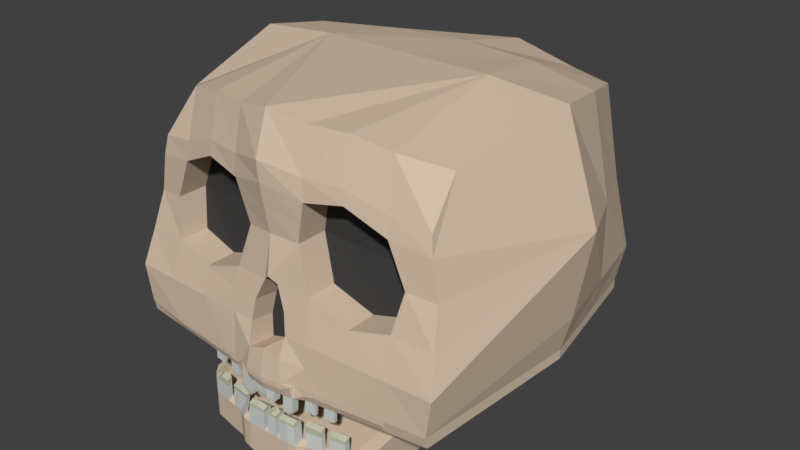 # Source: Skull.blend  (saved by Blender 2.78.0; exported with 4.5.12 LTS)
import bpy
from mathutils import Matrix  # noqa: F401  (used for matrix-valued properties, if any)

bpy.ops.wm.read_factory_settings(use_empty=True)
scene = bpy.context.scene
scene.name = 'Scene'

# ---- collections
col_collection_1 = bpy.data.collections.new('Collection 1'); scene.collection.children.link(col_collection_1)

# ---- materials (node trees are filled in below, after node groups)
mat_bone = bpy.data.materials.new('Bone')
mat_bone.alpha_threshold = 0.0
mat_bone.use_transparent_shadow = False
mat_bone.diffuse_color = (0.6619, 0.5273, 0.3981, 1.0)
mat_bone.roughness = 0.5
mat_bone.line_color = (0.0, 0.0, 0.0, 1.0)
mat_sockets = bpy.data.materials.new('Sockets')
mat_sockets.alpha_threshold = 0.0
mat_sockets.use_transparent_shadow = False
mat_sockets.diffuse_color = (0.04955, 0.04955, 0.04955, 1.0)
mat_sockets.roughness = 0.5
mat_teeth = bpy.data.materials.new('Teeth')
mat_teeth.alpha_threshold = 0.0
mat_teeth.use_transparent_shadow = False
mat_teeth.diffuse_color = (0.6228, 0.65, 0.6295, 1.0)
mat_teeth.roughness = 0.5
mat_teeth02 = bpy.data.materials.new('Teeth02')
mat_teeth02.alpha_threshold = 0.0
mat_teeth02.use_transparent_shadow = False
mat_teeth02.diffuse_color = (0.5511, 0.5596, 0.4215, 1.0)
mat_teeth02.roughness = 0.5

# ---- material node trees

# ---- world
world_world = bpy.data.worlds.new('World'); scene.world = world_world
world_world.color = (0.05088, 0.05088, 0.05088)
world_world.use_sun_shadow = False
world_world.sun_shadow_jitter_overblur = 0.0
world_world.cycles.sampling_method = 'MANUAL'

# ---- meshes
me_cube = bpy.data.meshes.new('Cube')
me_cube.from_pydata([(0.7579, 0.6861, 0.9373), (0.8173, -0.6523, 0.9373), (-0.8173, -0.6523, 0.9373), (-0.7579, 0.6861, 0.9373), (2.384e-07, 1.0, 0.9447), (-5.364e-07, -0.9512, 1.113), (0.9496, -5.364e-07, 1.075), (-0.9496, 1.788e-07, 1.075), (-1.49e-07, -1.788e-07, 1.113), (0.8828, 0.822, 0.0), (0.9603, -0.9833, 0.001964), (-0.9603, -0.9833, 0.001964), (-0.8828, 0.822, 0.0), (2.086e-07, 1.0, 0.0), (-1.055, 2.384e-07, 0.0), (1.055, -2.98e-07, 0.0), (0.8923, -0.8628, 0.4122), (-0.8923, -0.8628, 0.4122), (-0.4122, -0.8634, 1.065), (0.4122, -0.8634, 1.065), (-4.023e-07, -0.9705, 0.5), (0.4801, -1.003, 0.004682), (-0.4801, -1.003, 0.004682), (0.8583, -0.8583, 0.6183), (-0.8583, -0.8583, 0.6183), (-0.6183, -0.8195, 1.021), (0.0996, -1.056, -0.1147), (0.2061, -0.9073, 1.069), (-0.09417, -0.9989, 0.1275), (0.9263, -0.9779, -0.2068), (-0.9263, -0.9779, -0.2068), (-3.287e-07, -1.0, 0.2846), (0.2401, -1.013, 0.00604), (-0.7202, -0.9932, 0.003323), (0.09417, -0.9989, 0.1275), (0.9263, -0.9215, 0.2015), (-0.9263, -0.9215, 0.2015), (-0.2061, -0.9073, 1.069), (-0.0996, -1.056, -0.1147), (0.6183, -0.8195, 1.021), (-2.012e-07, -1.08, -0.2403), (0.2358, -1.025, -0.1129), (0.1158, -1.07, -0.2361), (-4.694e-07, -1.019, 0.773), (0.7202, -0.9932, 0.003323), (-0.2401, -1.013, 0.00604), (-0.2358, -1.025, -0.1129), (-0.1158, -1.07, -0.2361), (0.2358, -0.9923, 0.1238), (-0.4631, -1.017, -0.2235), (0.04092, -0.9801, 0.2484), (-0.2358, -0.9923, 0.1238), (-0.04092, -0.9801, 0.2484), (0.4631, -1.017, -0.2235), (0.1562, -0.9435, 0.4846), (0.7362, -0.8897, 0.4276), (0.4682, -0.9644, 0.1605), (0.4241, -0.9292, 0.7526), (-0.7362, -0.8897, 0.4276), (-0.1562, -0.9435, 0.4846), (-0.4682, -0.9643, 0.1605), (-0.4241, -0.9292, 0.7526), (-0.2146, -0.9646, 0.7171), (-0.2316, -0.9717, 0.2417), (-0.6947, -0.9382, 0.2149), (0.6438, -0.8938, 0.6512), (0.6947, -0.9382, 0.2149), (0.2316, -0.9717, 0.2417), (0.6947, -0.9976, -0.2152), (-0.112, -1.018, 0.00672), (-2.437e-07, -1.058, -0.08212), (-0.2316, -1.037, -0.2319), (0.112, -1.018, 0.00672), (-0.6947, -0.9976, -0.2152), (0.2316, -1.037, -0.2319), (0.2146, -0.9646, 0.7171), (-0.6438, -0.8938, 0.6512), (1.0, -2.487e-07, -0.2067), (0.8516, 0.788, -0.2061), (2.024e-07, 1.0, -0.2069), (-0.8516, 0.788, -0.2061), (-1.0, 2.508e-07, -0.2069), (-3.004e-07, -0.868, 0.1122), (-2.721e-07, -0.8851, -0.01159), (0.112, -0.8802, -0.01227), (0.0996, -0.8948, -0.1337), (-0.04092, -0.8426, 0.2294), (-0.09417, -0.8614, 0.1085), (-0.112, -0.8802, -0.01227), (-2.437e-07, -0.8975, -0.1011), (0.04092, -0.8426, 0.2294), (-3.287e-07, -0.8462, 0.2704), (-0.0996, -0.8948, -0.1337), (0.09417, -0.8614, 0.1085), (0.7362, -0.7162, 0.4276), (0.4462, -0.7431, 0.4561), (0.4241, -0.7556, 0.7526), (-0.1562, -0.77, 0.4846), (-0.4462, -0.7431, 0.4561), (-0.4241, -0.7556, 0.7526), (0.1562, -0.77, 0.4846), (0.4682, -0.7908, 0.1605), (-0.7362, -0.7162, 0.4276), (-0.4682, -0.7908, 0.1605), (-0.2146, -0.7911, 0.7171), (-0.2316, -0.7982, 0.2417), (-0.6947, -0.7647, 0.2149), (0.6438, -0.7202, 0.6512), (0.6947, -0.7647, 0.2149), (0.2316, -0.7982, 0.2417), (0.2146, -0.7911, 0.7171), (-0.6438, -0.7202, 0.6512), (0.6947, -0.9835, -0.2783), (0.4631, -1.003, -0.2866), (0.9263, -0.9638, -0.2699), (-0.2316, -1.023, -0.2997), (-0.4631, -1.003, -0.2866), (-0.1153, -1.056, -0.3051), (5.052e-05, -1.066, -0.3033), (-0.6947, -0.9835, -0.2783), (-0.9263, -0.9638, -0.2699), (0.2314, -1.023, -0.2997), (0.1155, -1.056, -0.3051), (1.0, -2.487e-07, -0.2596), (0.8516, 0.788, -0.2589), (2.024e-07, 1.0, -0.2598), (-0.8516, 0.788, -0.2589), (-1.0, 2.508e-07, -0.2597), (0.5789, -1.007, -0.2194), (-0.3474, -1.027, -0.2277), (-0.5789, -1.007, -0.2194), (0.3474, -1.027, -0.2277), (0.5789, -0.9934, -0.2824), (-0.3474, -1.013, -0.2942), (-0.5789, -0.9934, -0.2824), (0.3474, -1.013, -0.2942), (-0.6947, -0.9976, -0.2416), (-0.4631, -1.017, -0.25), (0.2316, -1.037, -0.2583), (-0.2316, -1.037, -0.2583), (0.4631, -1.017, -0.25), (0.6947, -0.9976, -0.2416), (0.5789, -1.007, -0.2458), (0.3474, -1.027, -0.2541), (-0.3474, -1.027, -0.2541), (-0.5789, -1.007, -0.2458), (-0.1737, -1.042, -0.234), (-0.05789, -1.075, -0.2382), (0.1737, -1.042, -0.234), (0.05789, -1.075, -0.2382), (-0.1733, -1.051, -0.3024), (-0.05761, -1.061, -0.3079), (0.1733, -1.051, -0.3024), (0.05779, -1.061, -0.3079), (0.1158, -1.07, -0.2625), (0.2316, -1.037, -0.2451), (-0.1158, -1.07, -0.2625), (-2.012e-07, -1.08, -0.2667), (-0.2316, -1.037, -0.2451), (0.2316, -1.037, -0.2715), (-0.2316, -1.037, -0.2715), (0.05789, -1.075, -0.2646), (-0.05789, -1.075, -0.2646), (-0.4053, -1.022, -0.2256), (-0.4053, -1.008, -0.2915), (-0.4053, -1.022, -0.252), (0.4052, -1.022, -0.2256), (0.4052, -1.008, -0.2915), (0.4052, -1.022, -0.252), (0.1696, -1.066, -0.2341), (-0.287, -1.032, -0.2563), (-0.2875, -1.018, -0.297), (-0.2893, -1.032, -0.2298), (0.2926, -1.018, -0.2968), (0.2891, -1.032, -0.2562), (0.2898, -1.032, -0.2298), (0.00966, -1.079, -0.2399), (0.009707, -1.065, -0.3101), (0.00966, -1.079, -0.2663), (-0.007056, -1.08, -0.24), (-0.00693, -1.066, -0.3103), (-0.007056, -1.08, -0.2664), (-0.0556, -1.061, -0.3696), (0.05701, -1.061, -0.3696), (0.01007, -1.065, -0.3719), (-0.006135, -1.066, -0.372), (-0.1096, -1.056, -0.4066), (0.1119, -1.056, -0.4066), (-0.1666, -1.051, -0.393), (0.1677, -1.051, -0.3948), (-0.2287, -1.023, -0.3762), (0.2263, -1.023, -0.3762), (-0.2875, -1.018, -0.3626), (0.2915, -1.018, -0.3642), (0.3474, -1.013, -0.3707), (0.4052, -1.008, -0.3589), (-0.05539, -1.019, -0.3696), (0.05693, -1.019, -0.3696), (0.01011, -1.023, -0.3719), (-0.006035, -1.023, -0.372), (-0.1092, -1.014, -0.4066), (0.1116, -1.014, -0.4066), (-0.1663, -1.009, -0.393), (0.1673, -1.009, -0.3948), (-0.2286, -1.004, -0.3762), (0.226, -1.004, -0.3762), (-0.2875, -0.999, -0.3626), (0.2914, -0.9986, -0.3642), (0.3474, -0.9939, -0.3707), (0.4052, -0.989, -0.3589), (-0.05784, -1.019, -0.2902), (0.05787, -1.019, -0.2902), (0.009668, -1.023, -0.2924), (-0.007025, -1.023, -0.2926), (-0.1157, -1.014, -0.2906), (0.1157, -1.014, -0.2906), (-0.1736, -1.009, -0.2879), (0.1736, -1.009, -0.2879), (-0.2316, -1.004, -0.2864), (0.2316, -1.004, -0.2864), (-0.2875, -0.999, -0.2838), (0.2926, -0.9986, -0.2835), (-0.3474, -0.9939, -0.281), (0.3474, -0.9939, -0.281), (-0.4053, -0.989, -0.2782), (0.4052, -0.989, -0.2782), (0.03356, -1.063, -0.3811), (0.03354, -1.021, -0.3811), (0.03377, -1.021, -0.2913), (-0.03051, -1.063, -0.3811), (-0.03033, -1.021, -0.3811), (-0.03242, -1.021, -0.2914), (0.8414, -0.8414, 0.7213), (-0.8414, -0.8414, 0.7213), (-5.029e-07, -1.028, 0.8865), (0.4181, -0.9207, 0.8324), (-0.4181, -0.9207, 0.8324), (-0.2103, -0.9603, 0.8366), (0.631, -0.881, 0.7597), (0.2103, -0.9603, 0.8366), (-0.631, -0.881, 0.7597), (-0.001912, 1.485e-09, -0.2596), (0.8203, 0.754, 0.4122), (-0.8203, 0.754, 0.4122), (2.235e-07, 1.0, 0.5), (-1.142, 2.086e-07, 0.5), (1.142, -4.172e-07, 0.5), (-4.359e-07, -0.9949, 0.6365), (0.8753, -0.8606, 0.5152), (-0.8753, -0.8606, 0.5152), (-0.1854, -0.9541, 0.6009), (0.69, -0.8917, 0.5394), (0.1854, -0.9541, 0.6009), (-0.69, -0.8917, 0.5394), (0.4351, -0.7494, 0.6043), (-0.4351, -0.7494, 0.6043), (-0.1854, -0.7805, 0.6009), (0.69, -0.7182, 0.5394), (0.1854, -0.7805, 0.6009), (-0.69, -0.7182, 0.5394), (0.4122, 0.9122, 0.8898), (0.5, -3.576e-07, 1.113), (0.4801, 0.9801, 0.0), (0.4631, 0.9631, -0.2065), (0.4631, 0.9631, -0.2593), (0.499, -1.236e-07, -0.2596), (0.4462, 0.9462, 0.4561), (-0.4122, 0.9122, 0.8959), (-0.5, 0.0, 1.113), (-0.4801, 0.9801, 0.0), (-0.4631, 0.9631, -0.2065), (-0.4631, 0.9631, -0.2593), (-0.501, 1.261e-07, -0.2597), (-0.4462, 0.9462, 0.4561), (0.2692, -1.02, -0.3683), (0.2444, -1.022, -0.3728), (0.2692, -1.0, -0.3682), (0.2625, -1.001, -0.3695), (0.2586, -1.021, -0.3478), (0.2636, -1.02, -0.3558), (0.2685, -1.02, -0.3572), (0.2576, -1.014, -0.361), (0.2629, -1.013, -0.3657), (0.2678, -1.013, -0.366), (0.4052, -1.008, -0.3512), (0.3474, -1.013, -0.362), (0.4052, -0.989, -0.3497), (0.3474, -0.9939, -0.3605), (0.1684, -1.051, -0.3837), (0.1122, -1.056, -0.3944), (0.1681, -1.009, -0.3819), (0.1121, -1.014, -0.3926), (0.01001, -1.065, -0.3637), (0.05713, -1.061, -0.3615), (0.01004, -1.023, -0.3614), (0.05709, -1.019, -0.3591), (0.03358, -1.021, -0.3692), (-0.05649, -1.061, -0.3457), (-0.006481, -1.066, -0.3481), (-0.05659, -1.019, -0.3389), (-0.006509, -1.023, -0.3413), (-0.03131, -1.021, -0.3464), (-0.1106, -1.056, -0.3877), (-0.1679, -1.051, -0.3761), (-0.1104, -1.014, -0.385), (-0.1679, -1.009, -0.3734), (-0.2296, -1.023, -0.3608), (-0.2875, -1.018, -0.3494), (-0.2297, -1.004, -0.3581), (-0.2875, -0.999, -0.3468), (-0.3474, -1.013, -0.3444), (-0.4053, -0.989, -0.3319), (-0.4053, -1.008, -0.3366), (-0.3474, -0.9939, -0.3372), (-0.3763, -0.9915, -0.2796), (-0.3763, -1.011, -0.3357), (-0.3763, -0.9915, -0.3286), (-0.3618, -1.012, -0.3401), (-0.3618, -0.9927, -0.3329), (-0.3618, -0.9927, -0.2803), (-0.3908, -0.9902, -0.2789), (-0.3908, -1.009, -0.3362), (-0.3908, -0.9902, -0.3302), (-0.3474, -1.004, -0.2876), (-0.4053, -0.9986, -0.2848), (-0.4053, -0.9986, -0.3343), (-0.3474, -1.004, -0.3408), (-0.3618, -1.002, -0.3374), (-0.3763, -1.001, -0.336), (-0.3908, -0.9999, -0.3342), (-0.8789, 0.343, 1.025), (0.8789, 0.343, 1.025), (4.47e-08, 0.5, 1.054), (0.9687, 0.411, 0.0), (-0.9687, 0.411, 0.0), (0.9258, 0.394, -0.2064), (-0.9258, 0.394, -0.2065), (0.9258, 0.394, -0.2592), (-0.9258, 0.394, -0.2593), (-0.0009558, 0.5, -0.2597), (0.9814, 0.377, 0.4561), (-0.9814, 0.377, 0.4561), (0.4811, 0.4816, -0.2595), (0.4561, 0.4561, 1.048), (-0.482, 0.4816, -0.2595), (-0.4561, 0.4561, 1.043), (-0.1367, -1.06, -0.7457), (-0.1341, -1.059, -0.5823), (-0.1355, -0.7644, -0.6969), (-0.1355, -0.7644, -0.5406), (0.1346, -1.06, -0.7457), (0.1348, -1.059, -0.5823), (0.1358, -0.7644, -0.6969), (0.1358, -0.7644, -0.5406), (-0.4531, -0.7163, -0.6969), (-0.4512, -0.9885, -0.7242), (-0.4531, -0.9876, -0.5822), (-0.4531, -0.7163, -0.5406), (0.4533, -0.7163, -0.5406), (0.4533, -0.7163, -0.6969), (0.4515, -0.9881, -0.7195), (0.4533, -0.9876, -0.5821), (-0.5623, -0.607, -0.6969), (-0.5612, -0.8788, -0.7297), (-0.5623, -0.8782, -0.5823), (-0.5623, -0.607, -0.5406), (0.5626, -0.607, -0.5406), (0.5626, -0.607, -0.6969), (0.5614, -0.8786, -0.7268), (0.5626, -0.8782, -0.5823), (-0.1355, -0.2565, -0.5099), (-0.1355, -0.2565, -0.6662), (0.1358, -0.2565, -0.6662), (0.1358, -0.2565, -0.5099), (-0.4531, -0.2565, -0.5099), (-0.4531, -0.2565, -0.6662), (0.4533, -0.2565, -0.5099), (0.4533, -0.2565, -0.6662), (-0.5623, -0.2565, -0.5099), (-0.5623, -0.2565, -0.6662), (0.5626, -0.2565, -0.5099), (0.5626, -0.2565, -0.6662), (-0.1355, -0.5105, -0.5406), (0.1358, -0.5105, -0.5406), (-0.5623, -0.4317, -0.5406), (-0.4531, -0.4864, -0.5406), (0.5626, -0.4317, -0.5406), (0.4533, -0.4864, -0.5406), (0.1358, -0.5105, -0.6969), (0.4533, -0.4864, -0.6969), (-0.5623, -0.4317, -0.6969), (0.5626, -0.4317, -0.6969), (-0.1355, -0.5105, -0.6969), (-0.4531, -0.4864, -0.6969), (-0.1355, 0.1357, -0.5099), (-0.1355, 0.1357, -0.6662), (0.1358, 0.1357, -0.6662), (0.1358, 0.1357, -0.5099), (-0.4531, 0.1357, -0.5099), (-0.4531, 0.1357, -0.6662), (0.4533, 0.1357, -0.5099), (0.4533, 0.1357, -0.6662), (-0.6253, 0.1357, -0.5099), (-0.6253, 0.1357, -0.6662), (0.6256, 0.1357, -0.5099), (0.6256, 0.1357, -0.6662), (0.5191, -0.9329, -0.5821), (0.5191, -0.6616, -0.5406), (0.5191, -0.6616, -0.6969), (0.5172, -0.9335, -0.7195), (0.5191, -0.2565, -0.5099), (0.5191, -0.2565, -0.6662), (0.5191, -0.4591, -0.6969), (0.5191, -0.4591, -0.5406), (0.5772, 0.1357, -0.5099), (0.5772, 0.1357, -0.6662), (-0.5188, -0.6616, -0.5406), (-0.5188, -0.9329, -0.5822), (-0.5169, -0.9338, -0.7242), (-0.5188, -0.6616, -0.6969), (-0.5188, -0.2565, -0.5099), (-0.5188, -0.2565, -0.6662), (-0.5188, -0.4591, -0.6969), (-0.5188, -0.4591, -0.5406), (-0.5769, 0.1357, -0.5099), (-0.5769, 0.1357, -0.6662), (0.5626, -0.2565, -0.08303), (0.6256, 0.1137, -0.08303), (-0.5188, -0.2565, -0.08303), (-0.5623, -0.2565, -0.08303), (0.5626, -0.4317, -0.1137), (-0.5623, -0.4317, -0.1137), (-0.5188, -0.4591, -0.1137), (-0.5769, 0.1137, -0.08303), (-0.6253, 0.1137, -0.08303), (0.5191, -0.2565, -0.08303), (0.5191, -0.4591, -0.1137), (0.5772, 0.1137, -0.08303), (-0.5623, -0.4317, -0.4757), (-0.5623, -0.607, -0.4757), (-0.5623, -0.8782, -0.5175), (0.5626, -0.607, -0.4757), (0.5626, -0.8782, -0.5175), (0.5191, -0.9329, -0.5175), (-0.5188, -0.6616, -0.4757), (0.5626, -0.4317, -0.4757), (-0.5188, -0.4591, -0.4757), (0.5191, -0.6616, -0.4757), (0.5191, -0.4591, -0.4757), (-0.5188, -0.9329, -0.5175), (-0.1884, -1.051, -0.7387), (-0.2414, -1.02, -0.7387), (-0.2943, -1.012, -0.7386), (-0.3467, -1.004, -0.7344), (-0.3987, -0.9963, -0.7277), (-0.4002, -0.7243, -0.6969), (-0.3472, -0.7323, -0.6969), (-0.2943, -0.7404, -0.6969), (-0.2414, -0.7484, -0.6969), (-0.1884, -0.7564, -0.6969), (-0.4002, -0.7243, -0.5406), (-0.3472, -0.7323, -0.5406), (-0.2943, -0.7404, -0.5406), (-0.2414, -0.7484, -0.5406), (-0.1884, -0.7564, -0.5406), (-0.1874, -1.051, -0.5823), (-0.2414, -1.02, -0.5823), (-0.2943, -1.012, -0.5823), (-0.3472, -1.004, -0.5823), (-0.4002, -0.9956, -0.5823), (-0.4002, -0.2565, -0.6662), (-0.3472, -0.2565, -0.6662), (-0.2943, -0.2565, -0.6662), (-0.2414, -0.2565, -0.6662), (-0.1884, -0.2565, -0.6662), (-0.4002, -0.2565, -0.5099), (-0.3472, -0.2565, -0.5099), (-0.2943, -0.2565, -0.5099), (-0.2414, -0.2565, -0.5099), (-0.1884, -0.2565, -0.5099), (-0.1884, -0.5065, -0.5406), (-0.2414, -0.5024, -0.5406), (-0.2943, -0.4984, -0.5406), (-0.3472, -0.4944, -0.5406), (-0.4002, -0.4904, -0.5406), (-0.4002, -0.4904, -0.6969), (-0.3472, -0.4944, -0.6969), (-0.2943, -0.4984, -0.6969), (-0.2414, -0.5024, -0.6969), (-0.1884, -0.5065, -0.6969), (-0.4002, 0.1357, -0.6662), (-0.3472, 0.1357, -0.6662), (-0.2943, 0.1357, -0.6662), (-0.2414, 0.1357, -0.6662), (-0.1884, 0.1357, -0.6662), (-0.4002, 0.1357, -0.5099), (-0.3472, 0.1357, -0.5099), (-0.2943, 0.1357, -0.5099), (-0.2414, 0.1357, -0.5099), (-0.1884, 0.1357, -0.5099), (0.08151, -0.7644, -0.6969), (0.02726, -0.7644, -0.6969), (-0.027, -0.7644, -0.6969), (-0.08125, -0.7644, -0.6969), (-0.08125, -0.7644, -0.5406), (-0.027, -0.7644, -0.5406), (0.02726, -0.7644, -0.5406), (0.08151, -0.7644, -0.5406), (-0.08433, -1.061, -0.7575), (-0.0311, -1.061, -0.7638), (0.02316, -1.061, -0.7638), (0.07843, -1.061, -0.7575), (0.08103, -1.059, -0.5824), (0.0272, -1.059, -0.5826), (-0.02659, -1.059, -0.5826), (-0.08033, -1.059, -0.5824), (0.08151, -0.2565, -0.6662), (0.02726, -0.2565, -0.6662), (-0.027, -0.2565, -0.6662), (-0.08125, -0.2565, -0.6662), (-0.08125, -0.2565, -0.5099), (-0.027, -0.2565, -0.5099), (0.02726, -0.2565, -0.5099), (0.08151, -0.2565, -0.5099), (-0.08125, -0.5105, -0.6969), (-0.027, -0.5105, -0.6969), (0.02726, -0.5105, -0.6969), (0.08151, -0.5105, -0.6969), (0.08151, -0.5105, -0.5406), (0.02726, -0.5105, -0.5406), (-0.027, -0.5105, -0.5406), (-0.08125, -0.5105, -0.5406), (0.08151, 0.1357, -0.6662), (0.02726, 0.1357, -0.6662), (-0.027, 0.1357, -0.6662), (-0.08125, 0.1357, -0.6662), (-0.08125, 0.1357, -0.5099), (-0.027, 0.1357, -0.5099), (0.02726, 0.1357, -0.5099), (0.08151, 0.1357, -0.5099), (0.1811, -1.052, -0.7391), (0.2265, -1.022, -0.7387), (0.2719, -1.015, -0.7387), (0.3171, -1.008, -0.7371), (0.3618, -1.002, -0.7305), (0.4064, -0.9949, -0.7231), (0.408, -0.9945, -0.5823), (0.3626, -1.001, -0.5823), (0.3172, -1.008, -0.5823), (0.2717, -1.015, -0.5823), (0.2253, -1.022, -0.5823), (0.1798, -1.052, -0.5823), (0.1811, -0.7576, -0.6969), (0.2265, -0.7507, -0.6969), (0.2719, -0.7438, -0.6969), (0.3172, -0.7369, -0.6969), (0.3626, -0.7301, -0.6969), (0.408, -0.7232, -0.6969), (0.408, -0.7232, -0.5406), (0.3626, -0.7301, -0.5406), (0.3172, -0.7369, -0.5406), (0.2719, -0.7438, -0.5406), (0.2265, -0.7507, -0.5406), (0.1811, -0.7576, -0.5406), (0.1811, -0.2565, -0.6662), (0.2265, -0.2565, -0.6662), (0.2719, -0.2565, -0.6662), (0.3172, -0.2565, -0.6662), (0.3626, -0.2565, -0.6662), (0.408, -0.2565, -0.6662), (0.408, -0.2565, -0.5099), (0.3626, -0.2565, -0.5099), (0.3172, -0.2565, -0.5099), (0.2719, -0.2565, -0.5099), (0.2265, -0.2565, -0.5099), (0.1811, -0.2565, -0.5099), (0.408, -0.4898, -0.5406), (0.3626, -0.4933, -0.5406), (0.3172, -0.4967, -0.5406), (0.2719, -0.5002, -0.5406), (0.2265, -0.5036, -0.5406), (0.1811, -0.507, -0.5406), (0.1811, -0.507, -0.6969), (0.2265, -0.5036, -0.6969), (0.2719, -0.5002, -0.6969), (0.3172, -0.4967, -0.6969), (0.3626, -0.4933, -0.6969), (0.408, -0.4898, -0.6969), (0.1811, 0.1357, -0.6662), (0.2265, 0.1357, -0.6662), (0.2719, 0.1357, -0.6662), (0.3172, 0.1357, -0.6662), (0.3626, 0.1357, -0.6662), (0.408, 0.1357, -0.6662), (0.408, 0.1357, -0.5099), (0.3626, 0.1357, -0.5099), (0.3172, 0.1357, -0.5099), (0.2719, 0.1357, -0.5099), (0.2265, 0.1357, -0.5099), (0.1811, 0.1357, -0.5099), (-0.1363, -0.989, -0.7365), (-0.1335, -1.031, -0.5692), (0.1349, -0.989, -0.7365), (0.1344, -1.007, -0.5692), (-0.4516, -0.9412, -0.7198), (-0.4531, -0.9591, -0.5692), (0.4518, -0.9409, -0.7161), (0.4533, -0.9591, -0.5692), (-0.5618, -0.8314, -0.7276), (-0.5623, -0.8311, -0.5751), (0.5621, -0.8313, -0.7264), (0.5626, -0.8311, -0.5751), (0.5176, -0.8862, -0.7161), (0.5191, -0.8858, -0.5751), (-0.5173, -0.8865, -0.7198), (-0.5188, -0.8858, -0.5751), (-0.5623, -0.8311, -0.5102), (0.5626, -0.8311, -0.5102), (0.5191, -0.8858, -0.5102), (-0.5188, -0.8858, -0.5102), (-0.1869, -1.023, -0.5692), (-0.2413, -0.9912, -0.5692), (-0.2943, -0.9832, -0.5692), (-0.3472, -0.9752, -0.5692), (-0.4002, -0.9671, -0.5692), (-0.1884, -0.9806, -0.7314), (-0.2414, -0.9725, -0.7314), (-0.2943, -0.9645, -0.7313), (-0.3467, -0.9567, -0.7276), (-0.3989, -0.9491, -0.722), (0.08081, -1.031, -0.5692), (0.02725, -0.9886, -0.5751), (-0.02634, -1.031, -0.5692), (-0.07991, -1.007, -0.5692), (-0.08371, -0.9897, -0.7464), (-0.03028, -0.9901, -0.7515), (0.02397, -0.9901, -0.7515), (0.07905, -0.9897, -0.7464), (0.1792, -1.0, -0.5692), (0.2248, -0.9935, -0.5692), (0.2715, -0.9866, -0.5692), (0.3172, -0.9798, -0.5692), (0.3626, -0.9729, -0.5692), (0.408, -0.966, -0.5692), (0.1811, -0.9817, -0.7314), (0.2265, -0.9748, -0.7314), (0.2719, -0.968, -0.7314), (0.3171, -0.9611, -0.73), (0.3619, -0.9544, -0.7242), (0.4067, -0.9477, -0.7181), (0.1297, -1.031, -0.4412), (0.1297, -1.059, -0.4544), (-0.07532, -1.059, -0.4544), (-0.1266, -1.059, -0.4574), (0.4533, -0.9591, -0.4442), (0.4533, -0.9876, -0.4574), (0.1725, -1.052, -0.4574), (-0.4002, -0.9956, -0.4544), (-0.4531, -0.9876, -0.4817), (-0.1795, -1.028, -0.4574), (-0.237, -1.02, -0.4544), (-0.2942, -1.012, -0.4574), (-0.3472, -1.004, -0.4574), (-0.1795, -0.9992, -0.4442), (-0.237, -0.9912, -0.4412), (-0.2942, -0.9832, -0.4442), (-0.3472, -0.9752, -0.4442), (-0.4002, -0.9671, -0.4412), (0.07842, -1.059, -0.4574), (-0.02407, -1.059, -0.4574), (0.07842, -1.031, -0.4442), (-0.02407, -1.031, -0.4442), (-0.07532, -1.031, -0.4412), (0.408, -0.9945, -0.4544), (0.3626, -1.001, -0.4574), (0.3159, -1.008, -0.4574), (0.2661, -1.015, -0.4544), (0.2174, -1.022, -0.4574), (-0.1266, -1.031, -0.4442), (-0.4531, -0.9591, -0.4685), (0.1725, -1.024, -0.4442), (0.2174, -0.9935, -0.4442), (0.2661, -0.9866, -0.4412), (0.3159, -0.9798, -0.4442), (0.3626, -0.9729, -0.4442), (0.408, -0.966, -0.4412), (0.0001287, -0.7644, -0.6969), (0.0001287, -0.7644, -0.5406), (-0.003971, -1.061, -0.7638), (0.0003058, -1.059, -0.5826), (0.0001287, -0.2565, -0.6662), (0.0001287, -0.2565, -0.5099), (0.0001287, -0.5105, -0.6969), (0.0001287, -0.5105, -0.5406), (0.0001287, 0.1357, -0.6662), (0.0001287, 0.1357, -0.5099), (-0.003156, -0.9901, -0.7515), (0.0004554, -1.021, -0.5721), (0.05438, -0.7644, -0.6969), (0.05438, -0.7644, -0.5406), (0.05079, -1.061, -0.7606), (0.05412, -1.059, -0.5825), (0.05438, -0.2565, -0.6662), (0.05438, -0.2565, -0.5099), (0.05438, -0.5105, -0.6969), (0.05438, -0.5105, -0.5406), (0.05438, 0.1357, -0.6662), (0.05438, 0.1357, -0.5099), (0.05151, -0.9899, -0.749), (0.05403, -1.021, -0.5721), (0.05412, -1.059, -0.4589), (0.0272, -1.059, -0.4489), (0.02725, -1.012, -0.4413), (0.0004554, -1.021, -0.4485), (0.0003058, -1.059, -0.459), (0.05403, -1.021, -0.4485), (0.1734, -1.0, -0.4604), (0.1735, -1.052, -0.4736), (0.1303, -1.059, -0.471), (0.07876, -1.059, -0.4736), (0.07873, -1.007, -0.4604), (0.1303, -1.007, -0.4579), (0.2675, -1.012, -0.4922), (0.3162, -1.005, -0.4918), (0.2195, -1.018, -0.4967), (0.2193, -0.9961, -0.4742), (0.3163, -0.9832, -0.4693), (0.2675, -0.9904, -0.4697), (0.4533, -0.9876, -0.481), (0.4533, -0.9591, -0.4679), (0.408, -0.966, -0.4656), (0.3626, -1.001, -0.4811), (0.3626, -0.9729, -0.4679), (0.408, -0.9945, -0.4788), (-0.0778, -1.007, -0.4617), (-0.02577, -1.007, -0.4584), (-0.1284, -1.059, -0.4819), (-0.1295, -1.007, -0.4688), (-0.02454, -1.059, -0.4716), (-0.07664, -1.059, -0.4748), (-0.2376, -0.9937, -0.4533), (-0.2942, -0.9853, -0.4538), (-0.1804, -1.025, -0.4776), (-0.2376, -1.018, -0.4731), (-0.1803, -1.001, -0.4578), (-0.2942, -1.01, -0.4736), (-0.4531, -0.9591, -0.4794), (-0.4002, -0.9671, -0.4773), (-0.3472, -1.004, -0.4926), (-0.4002, -0.9956, -0.4905), (-0.3472, -0.9752, -0.4794), (-0.4531, -0.9876, -0.4926), (-0.4265, -0.9632, -0.4618), (-0.4329, -0.9906, -0.4783), (0.05412, -1.059, -0.4766), (0.0272, -1.059, -0.468), (0.02725, -0.9886, -0.4604), (0.05403, -0.9979, -0.4662), (0.0004554, -0.9979, -0.4662), (0.0003058, -1.059, -0.4767)], [], [(8, 268, 18, 37, 5), (15, 246, 248, 16, 35, 10), (240, 25, 2, 233), (341, 330, 3, 243), (269, 270, 80, 12), (262, 263, 79, 13), (239, 27, 5, 234), (6, 261, 19, 39, 1), (343, 332, 8, 261), (11, 36, 17, 249, 245, 14), (340, 331, 6, 246), (345, 330, 7, 268), (28, 69, 88, 87), (266, 262, 13, 244), (273, 269, 12, 243), (73, 33, 11, 30), (34, 50, 90, 93), (69, 28, 51, 45), (71, 46, 45, 22, 49, 163, 129, 172), (38, 70, 89, 92), (68, 44, 21, 53, 128), (67, 54, 20, 31, 50), (54, 67, 109, 100), (238, 39, 19, 235), (64, 58, 17, 36), (62, 61, 99, 104), (237, 37, 18, 236), (63, 59, 97, 105), (247, 43, 62, 250), (234, 5, 37, 237), (45, 51, 63, 60, 22), (28, 52, 63, 51), (31, 20, 59, 63, 52), (33, 64, 36, 11), (22, 60, 64, 33), (251, 65, 107, 257), (67, 56, 101, 109), (248, 23, 65, 251), (232, 1, 39, 238), (44, 66, 56, 21), (10, 35, 66, 44), (35, 16, 55, 66), (52, 28, 87, 86), (21, 56, 67, 48, 32), (252, 54, 100, 258), (69, 38, 92, 88), (74, 41, 26, 42, 169, 148), (29, 10, 44, 68), (41, 32, 72, 26), (47, 38, 46, 71, 146), (70, 26, 85, 89), (38, 69, 45, 46), (32, 48, 34, 72), (42, 26, 70, 40, 176, 149), (48, 67, 50, 34), (49, 22, 33, 73, 130), (40, 70, 38, 47, 147, 179), (53, 21, 32, 41, 74, 175, 131, 166), (252, 75, 43, 247), (57, 75, 110, 96), (235, 19, 27, 239), (253, 76, 24, 249), (65, 57, 96, 107), (236, 18, 25, 240), (335, 78, 9, 333), (29, 77, 15, 10), (81, 30, 11, 14), (336, 81, 14, 334), (85, 84, 83, 89), (82, 91, 86, 87), (89, 83, 88, 92), (93, 90, 91, 82), (84, 93, 82, 83), (83, 82, 87, 88), (31, 52, 86, 91), (50, 31, 91, 90), (26, 72, 84, 85), (72, 34, 93, 84), (108, 94, 95, 101), (105, 97, 98, 103), (256, 104, 99, 255), (103, 98, 102, 106), (257, 107, 96, 254), (101, 95, 100, 109), (254, 96, 110, 258), (255, 99, 111, 259), (56, 66, 108, 101), (64, 60, 103, 106), (61, 76, 111, 99), (250, 62, 104, 256), (253, 58, 102, 259), (58, 64, 106, 102), (60, 63, 105, 103), (66, 55, 94, 108), (145, 136, 119, 134), (112, 132, 113, 167, 135, 173, 121, 152, 122, 153, 177, 118, 241, 265, 123, 114), (74, 148, 169, 152, 121, 159, 138, 155), (335, 77, 123, 337), (162, 156, 117, 151), (165, 137, 116, 164), (77, 29, 114, 123), (47, 146, 150, 117, 156), (178, 157, 118, 177), (263, 78, 124, 264), (143, 174, 173, 135), (270, 79, 125, 271), (142, 140, 113, 132), (29, 68, 141, 112, 114), (30, 81, 127, 120), (73, 30, 120, 119, 136), (336, 80, 126, 338), (141, 142, 132, 112), (68, 128, 142, 141), (128, 53, 140, 142), (168, 143, 135, 167), (166, 131, 143, 168), (131, 175, 174, 143), (139, 170, 171, 115, 160), (71, 172, 170, 139, 158), (163, 49, 137, 165), (137, 145, 134, 116), (49, 130, 145, 137), (130, 73, 136, 145), (154, 161, 153, 122), (42, 149, 161, 154), (176, 40, 157, 178), (181, 162, 151, 180), (179, 147, 162, 181), (147, 47, 156, 162), (129, 163, 165, 144), (144, 165, 164, 133), (53, 166, 168, 140), (140, 168, 167, 113), (149, 176, 178, 161), (150, 146, 71, 158, 139, 160, 115), (152, 169, 42, 154, 122), (171, 170, 144, 133), (170, 172, 129, 144), (174, 175, 74, 155, 138), (173, 174, 138, 159, 121), (161, 178, 177, 153), (40, 179, 181, 157), (157, 181, 180, 118), (292, 184, 226, 183, 293), (297, 182, 229, 185, 298), (302, 303, 188, 186), (288, 289, 187, 189), (306, 307, 192, 190), (173, 121, 191, 275, 278, 279, 280, 274, 193), (284, 285, 194, 195), (193, 274, 276, 207), (226, 227, 197, 183), (189, 187, 201, 203), (190, 192, 206, 204), (229, 230, 199, 185), (195, 194, 208, 209), (186, 188, 202, 200), (296, 228, 211, 295), (286, 287, 223, 225), (207, 276, 277, 205, 219, 221), (290, 291, 215, 217), (301, 231, 213, 300), (322, 311, 224, 320), (308, 309, 220, 218), (304, 305, 216, 214), (293, 183, 197, 295), (298, 185, 199, 300), (302, 304, 214, 117), (306, 308, 218, 115), (326, 313, 222, 323), (288, 290, 217, 152), (193, 207, 221, 173), (284, 286, 225, 167), (307, 309, 206, 192), (303, 305, 202, 188), (297, 151, 210, 299), (292, 177, 212, 294), (289, 291, 201, 187), (121, 219, 205, 191), (285, 287, 208, 194), (294, 212, 228, 296), (184, 198, 227, 226), (299, 210, 231, 301), (182, 196, 230, 229), (61, 236, 240, 76), (57, 235, 239, 75), (23, 232, 238, 65), (43, 234, 237, 62), (62, 237, 236, 61), (65, 238, 235, 57), (75, 239, 234, 43), (76, 240, 233, 24), (342, 339, 125, 264), (344, 272, 127, 338), (241, 118, 180, 151, 117, 150, 115, 171, 133, 164, 116, 134, 119, 120, 127, 272), (267, 273, 243, 3), (260, 266, 244, 4), (333, 340, 246, 15), (334, 341, 243, 12), (76, 253, 259, 111), (59, 250, 256, 97), (98, 255, 259, 102), (95, 254, 258, 100), (94, 257, 254, 95), (97, 256, 255, 98), (58, 253, 249, 17), (54, 252, 247, 20), (75, 252, 258, 110), (16, 248, 251, 55), (55, 251, 257, 94), (20, 247, 250, 59), (248, 246, 6, 1, 232, 23), (245, 249, 24, 233, 2, 7), (0, 242, 266, 260), (337, 342, 264, 124), (79, 263, 264, 125), (242, 9, 262, 266), (331, 343, 261, 6), (9, 78, 263, 262), (4, 244, 273, 267), (339, 241, 272, 344), (80, 270, 271, 126), (244, 13, 269, 273), (332, 345, 268, 8), (13, 79, 270, 269), (19, 261, 8, 5, 27), (18, 268, 7, 2, 25), (280, 279, 282, 283), (278, 275, 281), (277, 275, 191, 205), (279, 278, 281, 282), (276, 283, 282, 281, 275, 277), (274, 280, 283, 276), (135, 223, 287, 285), (195, 209, 286, 284), (209, 208, 287, 286), (167, 135, 285, 284), (122, 215, 291, 289), (189, 203, 290, 288), (203, 201, 291, 290), (152, 122, 289, 288), (198, 294, 296, 227), (184, 292, 294, 198), (153, 293, 295, 211), (227, 296, 295, 197), (177, 292, 293, 153), (196, 299, 301, 230), (182, 297, 299, 196), (180, 298, 300, 213), (230, 301, 300, 199), (151, 297, 298, 180), (150, 216, 305, 303), (186, 200, 304, 302), (200, 202, 305, 304), (117, 150, 303, 302), (171, 220, 309, 307), (190, 204, 308, 306), (204, 206, 309, 308), (115, 171, 307, 306), (133, 164, 312, 321, 315, 317, 310), (324, 224, 311, 325), (318, 316, 314, 319), (313, 318, 319, 222), (316, 322, 320, 314), (326, 327, 318, 313), (327, 328, 316, 318), (328, 329, 322, 316), (325, 329, 321, 312), (311, 322, 329, 325), (315, 321, 329, 328), (317, 315, 328, 327), (310, 317, 327, 326), (164, 324, 325, 312), (310, 326, 323, 133), (4, 267, 345, 332), (125, 339, 344, 271), (0, 260, 343, 331), (123, 265, 342, 337), (14, 245, 341, 334), (9, 242, 340, 333), (271, 344, 338, 126), (265, 241, 339, 342), (81, 336, 338, 127), (78, 335, 337, 124), (80, 336, 334, 12), (77, 335, 333, 15), (267, 3, 330, 345), (242, 0, 331, 340), (260, 4, 332, 343), (245, 7, 330, 341), (546, 545, 360, 361), (582, 388, 372, 564), (629, 454, 355, 604), (508, 515, 347, 346), (637, 602, 350, 511), (742, 744, 663, 659), (576, 387, 376, 570), (613, 406, 443, 618), (649, 557, 359, 606), (386, 380, 426, 430), (454, 469, 356, 355), (747, 746, 679, 752, 667), (528, 383, 373, 523), (624, 460, 357, 605), (608, 609, 365, 362), (610, 611, 369, 368), (406, 369, 442, 443), (614, 418, 363, 608), (406, 409, 368, 369), (612, 408, 367, 610), (423, 385, 374, 420), (418, 417, 364, 363), (411, 377, 401, 415), (470, 375, 399, 490), (570, 376, 400, 594), (523, 373, 397, 539), (384, 423, 432, 431), (390, 384, 378, 379), (412, 389, 377, 411), (524, 392, 371, 519), (485, 393, 375, 470), (422, 390, 379, 421), (480, 382, 370, 479), (386, 391, 381, 380), (366, 367, 391, 386), (464, 349, 382, 480), (419, 362, 390, 422), (455, 354, 393, 485), (503, 348, 392, 524), (408, 359, 389, 412), (362, 365, 384, 390), (416, 357, 385, 423), (507, 353, 383, 528), (423, 384, 438, 446), (558, 358, 387, 576), (552, 352, 388, 582), (379, 378, 402, 403), (564, 372, 396, 588), (420, 374, 398, 424), (380, 381, 405, 404), (519, 371, 395, 535), (479, 370, 394, 499), (421, 379, 403, 425), (358, 407, 413, 387), (367, 408, 412, 391), (391, 412, 411, 381), (376, 410, 414, 400), (381, 411, 415, 405), (606, 359, 408, 612), (361, 360, 409, 406), (387, 413, 410, 376), (607, 361, 406, 613), (375, 421, 425, 399), (378, 384, 431, 429), (615, 416, 444, 619), (354, 419, 422, 393), (393, 422, 421, 375), (355, 356, 417, 418), (404, 414, 437, 427), (604, 355, 418, 614), (605, 357, 416, 615), (436, 430, 426, 435), (435, 426, 427, 437), (429, 428, 433, 434), (431, 432, 428, 429), (402, 378, 429, 434), (423, 420, 428, 432), (413, 386, 430, 436), (424, 402, 434, 433), (420, 424, 433, 428), (414, 410, 435, 437), (410, 413, 436, 435), (380, 404, 427, 426), (618, 443, 442, 617), (619, 444, 439, 616), (447, 441, 445, 448), (439, 444, 446, 438), (416, 423, 446, 444), (609, 364, 440, 616), (611, 366, 441, 617), (386, 413, 448, 445), (366, 386, 445, 441), (364, 417, 449, 440), (413, 407, 447, 448), (384, 365, 439, 438), (374, 475, 495, 398), (475, 476, 496, 495), (476, 477, 497, 496), (477, 478, 498, 497), (478, 479, 499, 498), (348, 459, 489, 392), (459, 458, 488, 489), (458, 457, 487, 488), (457, 456, 486, 487), (456, 455, 485, 486), (357, 460, 484, 385), (460, 461, 483, 484), (461, 462, 482, 483), (462, 463, 481, 482), (463, 464, 480, 481), (385, 484, 475, 374), (484, 483, 476, 475), (483, 482, 477, 476), (482, 481, 478, 477), (481, 480, 479, 478), (392, 489, 474, 371), (489, 488, 473, 474), (488, 487, 472, 473), (487, 486, 471, 472), (486, 485, 470, 471), (371, 474, 494, 395), (474, 473, 493, 494), (473, 472, 492, 493), (472, 471, 491, 492), (471, 470, 490, 491), (601, 349, 464, 620), (620, 464, 463, 621), (621, 463, 462, 622), (622, 462, 461, 623), (623, 461, 460, 624), (346, 347, 465, 450), (450, 465, 466, 451), (451, 466, 467, 452), (452, 467, 468, 453), (453, 468, 469, 454), (600, 346, 450, 625), (625, 450, 451, 626), (626, 451, 452, 627), (627, 452, 453, 628), (628, 453, 454, 629), (372, 516, 532, 396), (702, 517, 533, 706), (690, 518, 534, 694), (518, 519, 535, 534), (349, 504, 531, 382), (504, 505, 530, 531), (687, 506, 529, 693), (699, 507, 528, 705), (352, 500, 527, 388), (698, 501, 526, 704), (686, 502, 525, 692), (502, 503, 524, 525), (388, 527, 516, 372), (704, 526, 517, 702), (692, 525, 518, 690), (525, 524, 519, 518), (370, 520, 536, 394), (520, 521, 537, 536), (691, 522, 538, 695), (703, 523, 539, 707), (382, 531, 520, 370), (531, 530, 521, 520), (693, 529, 522, 691), (705, 528, 523, 703), (735, 734, 672, 671), (757, 756, 712, 715), (697, 632, 514, 689), (725, 724, 677, 681), (600, 634, 508, 346), (634, 635, 509, 508), (696, 636, 510, 688), (708, 637, 511, 700), (350, 351, 512, 511), (700, 701, 513, 510), (688, 689, 514, 509), (509, 514, 515, 508), (377, 569, 593, 401), (569, 568, 592, 593), (568, 567, 591, 592), (567, 566, 590, 591), (566, 565, 589, 590), (565, 564, 588, 589), (359, 557, 587, 389), (557, 556, 586, 587), (556, 555, 585, 586), (555, 554, 584, 585), (554, 553, 583, 584), (553, 552, 582, 583), (353, 563, 581, 383), (563, 562, 580, 581), (562, 561, 579, 580), (561, 560, 578, 579), (560, 559, 577, 578), (559, 558, 576, 577), (373, 575, 599, 397), (575, 574, 598, 599), (574, 573, 597, 598), (573, 572, 596, 597), (572, 571, 595, 596), (571, 570, 594, 595), (745, 743, 660, 661), (638, 551, 550, 639), (717, 716, 680, 656), (744, 740, 664, 663), (641, 548, 547, 642), (743, 742, 659, 660), (602, 352, 552, 644), (644, 552, 553, 645), (645, 553, 554, 646), (646, 554, 555, 647), (647, 555, 556, 648), (648, 556, 557, 649), (383, 581, 575, 373), (581, 580, 574, 575), (580, 579, 573, 574), (579, 578, 572, 573), (578, 577, 571, 572), (577, 576, 570, 571), (389, 587, 569, 377), (587, 586, 568, 569), (586, 585, 567, 568), (585, 584, 566, 567), (584, 583, 565, 566), (583, 582, 564, 565), (351, 350, 540, 551), (551, 540, 541, 550), (550, 541, 542, 549), (549, 542, 543, 548), (548, 543, 544, 547), (547, 544, 545, 546), (544, 648, 649, 545), (543, 647, 648, 544), (542, 646, 647, 543), (541, 645, 646, 542), (540, 644, 645, 541), (350, 602, 644, 540), (559, 642, 643, 558), (560, 641, 642, 559), (561, 640, 641, 560), (562, 639, 640, 561), (563, 638, 639, 562), (353, 603, 638, 563), (698, 500, 637, 708), (686, 501, 636, 696), (503, 502, 635, 634), (348, 503, 634, 600), (505, 504, 633, 632), (687, 505, 632, 697), (699, 506, 631, 709), (353, 507, 630, 603), (456, 628, 629, 455), (457, 627, 628, 456), (458, 626, 627, 457), (459, 625, 626, 458), (348, 600, 625, 459), (724, 722, 676, 677), (467, 622, 623, 468), (740, 741, 665, 664), (728, 729, 654, 655), (347, 601, 620, 465), (369, 611, 617, 442), (365, 609, 616, 439), (449, 619, 616, 440), (447, 618, 617, 441), (356, 605, 615, 417), (354, 604, 614, 419), (417, 615, 619, 449), (358, 607, 613, 407), (360, 606, 612, 409), (409, 612, 610, 368), (419, 614, 608, 362), (367, 366, 611, 610), (363, 364, 609, 608), (722, 723, 675, 676), (558, 643, 607, 358), (545, 649, 606, 360), (407, 613, 618, 447), (504, 349, 601, 633), (500, 352, 602, 637), (455, 629, 604, 354), (672, 678, 653, 652), (685, 673, 655, 654), (650, 670, 668, 651), (671, 672, 652, 669), (650, 651, 656, 680), (681, 677, 676, 682), (682, 676, 675, 683), (684, 674, 673, 685), (662, 666, 667, 657), (660, 664, 665, 661), (659, 663, 664, 660), (657, 667, 752, 753), (719, 718, 651, 668), (729, 730, 685, 654), (749, 748, 662, 657), (723, 726, 683, 675), (737, 736, 653, 678), (741, 745, 661, 665), (718, 717, 656, 651), (732, 731, 674, 684), (721, 720, 670, 650), (720, 719, 668, 670), (730, 732, 684, 685), (748, 750, 666, 662), (739, 738, 669, 652), (736, 739, 652, 653), (734, 737, 678, 672), (738, 735, 671, 669), (751, 749, 657, 753, 658), (726, 727, 682, 683), (746, 751, 658, 679), (727, 725, 681, 682), (733, 728, 655, 673), (716, 721, 650, 680), (731, 733, 673, 674), (750, 747, 667, 666), (506, 687, 697, 631), (502, 686, 696, 635), (510, 513, 689, 688), (635, 696, 688, 509), (755, 754, 710, 711), (530, 693, 691, 521), (521, 691, 695, 537), (526, 692, 690, 517), (501, 686, 692, 526), (505, 687, 693, 530), (517, 690, 694, 533), (507, 699, 709, 630), (501, 698, 708, 636), (511, 512, 701, 700), (636, 708, 700, 510), (630, 709, 701, 512), (529, 705, 703, 522), (522, 703, 707, 538), (527, 704, 702, 516), (500, 698, 704, 527), (506, 699, 705, 529), (516, 702, 706, 532), (715, 712, 711, 710), (712, 713, 714, 711), (754, 757, 715, 710), (756, 758, 713, 712), (758, 759, 714, 713), (759, 755, 711, 714), (638, 603, 721, 716), (630, 512, 719, 720), (603, 630, 720, 721), (351, 551, 717, 718), (512, 351, 718, 719), (551, 638, 716, 717), (640, 639, 725, 727), (641, 640, 727, 726), (548, 641, 726, 723), (549, 548, 723, 722), (550, 549, 722, 724), (639, 550, 724, 725), (547, 546, 733, 731), (546, 361, 728, 733), (643, 642, 732, 730), (642, 547, 731, 732), (607, 643, 730, 729), (361, 607, 729, 728), (514, 632, 735, 738), (633, 601, 737, 734), (347, 515, 739, 736), (515, 514, 738, 739), (601, 347, 736, 737), (632, 633, 734, 735), (622, 467, 745, 741), (621, 622, 741, 740), (466, 465, 742, 743), (620, 621, 740, 744), (467, 466, 743, 745), (465, 620, 744, 742), (623, 624, 747, 750), (605, 356, 751, 746), (356, 469, 749, 751), (468, 623, 750, 748), (469, 468, 748, 749), (624, 605, 746, 747), (753, 752, 679, 658), (689, 513, 755, 759), (697, 689, 759, 758), (631, 697, 758, 756), (701, 709, 757, 754), (513, 701, 754, 755), (709, 631, 756, 757), (395, 494, 493, 492, 491, 490, 399, 425, 403, 402, 424, 398, 495, 496, 497, 498, 499, 394, 536, 537, 695, 538, 707, 539, 397, 599, 598, 597, 596, 595, 594, 400, 414, 404, 405, 415, 401, 593, 592, 591, 590, 589, 588, 396, 532, 706, 533, 694, 534, 535)])
me_cube.polygons.foreach_set('material_index', [0, 0, 0, 0, 0, 0, 0, 0, 0, 0, 0, 0, 0, 0, 0, 0, 0, 0, 0, 0, 0, 0, 0, 0, 0, 0, 0, 0, 0, 0, 0, 0, 0, 0, 0, 0, 0, 0, 0, 0, 0, 0, 0, 0, 0, 0, 0, 0, 0, 0, 0, 0, 0, 0, 0, 0, 0, 0, 0, 0, 0, 0, 0, 0, 0, 0, 0, 0, 1, 1, 1, 1, 1, 1, 0, 0, 0, 0, 1, 1, 1, 1, 1, 1, 1, 1, 0, 0, 0, 0, 0, 0, 0, 0, 0, 0, 0, 0, 0, 0, 0, 0, 0, 0, 0, 0, 0, 0, 0, 0, 0, 0, 0, 0, 0, 0, 0, 0, 0, 0, 0, 0, 0, 0, 0, 0, 0, 0, 0, 0, 0, 0, 0, 0, 0, 0, 0, 0, 0, 0, 0, 0, 0, 3, 3, 3, 3, 3, 2, 3, 2, 3, 2, 2, 3, 2, 2, 2, 2, 2, 2, 2, 2, 2, 2, 3, 3, 2, 2, 2, 2, 2, 2, 3, 3, 2, 2, 3, 2, 3, 2, 3, 2, 3, 0, 0, 0, 0, 0, 0, 0, 0, 0, 0, 0, 0, 0, 0, 0, 0, 0, 1, 1, 1, 1, 0, 0, 0, 0, 0, 0, 0, 0, 0, 0, 0, 0, 0, 0, 0, 0, 0, 0, 0, 0, 0, 0, 3, 3, 2, 3, 3, 2, 2, 3, 3, 2, 2, 3, 3, 2, 3, 3, 2, 3, 2, 3, 3, 2, 3, 2, 2, 3, 3, 2, 2, 3, 3, 2, 2, 2, 2, 2, 2, 3, 3, 3, 3, 3, 3, 3, 3, 2, 2, 0, 0, 0, 0, 0, 0, 0, 0, 0, 0, 0, 0, 0, 0, 0, 0, 0, 0, 0, 0, 0, 3, 0, 0, 0, 0, 0, 3, 0, 0, 0, 0, 0, 0, 0, 0, 0, 0, 0, 0, 0, 0, 0, 0, 0, 0, 0, 0, 0, 0, 0, 0, 0, 0, 0, 0, 0, 0, 0, 0, 0, 0, 0, 0, 0, 0, 0, 0, 0, 0, 0, 0, 0, 0, 0, 0, 0, 0, 0, 0, 0, 0, 0, 0, 0, 0, 0, 0, 0, 0, 0, 0, 0, 0, 0, 0, 0, 0, 0, 0, 0, 0, 0, 0, 0, 0, 0, 0, 0, 0, 0, 0, 0, 0, 0, 0, 0, 0, 0, 0, 0, 0, 0, 0, 0, 0, 0, 0, 0, 0, 0, 0, 0, 0, 0, 0, 0, 0, 0, 0, 0, 0, 0, 0, 0, 0, 0, 0, 0, 0, 0, 0, 0, 0, 0, 0, 0, 0, 0, 0, 0, 0, 0, 0, 0, 0, 0, 0, 0, 0, 0, 0, 0, 0, 0, 0, 0, 0, 0, 0, 3, 3, 0, 3, 0, 0, 0, 0, 0, 0, 0, 0, 0, 0, 0, 0, 0, 0, 0, 0, 0, 0, 0, 0, 0, 0, 0, 0, 0, 0, 0, 0, 0, 0, 0, 0, 3, 0, 3, 3, 0, 3, 0, 0, 0, 0, 0, 0, 0, 0, 0, 0, 0, 0, 0, 0, 0, 0, 0, 0, 0, 0, 0, 0, 0, 0, 0, 0, 0, 0, 0, 0, 0, 0, 0, 0, 0, 0, 0, 0, 0, 0, 0, 0, 0, 0, 0, 0, 0, 0, 0, 3, 0, 3, 3, 0, 0, 0, 0, 0, 0, 0, 0, 0, 0, 0, 0, 0, 0, 3, 0, 0, 0, 0, 0, 0, 3, 3, 3, 3, 3, 3, 3, 3, 3, 3, 3, 3, 3, 3, 3, 3, 3, 3, 3, 3, 3, 3, 3, 3, 3, 3, 3, 3, 3, 3, 3, 3, 3, 3, 3, 3, 0, 0, 0, 0, 3, 0, 0, 0, 0, 0, 0, 0, 0, 0, 0, 0, 0, 0, 0, 0, 0, 0, 3, 3, 3, 3, 3, 3, 2, 2, 2, 2, 2, 2, 2, 2, 2, 2, 2, 2, 2, 2, 2, 2, 2, 2, 2, 2, 2, 2, 2, 2, 2, 2, 2, 2, 2, 2, 2, 2, 2, 2, 2, 2, 3, 2, 2, 2, 2, 2, 2, 0])
_uv = me_cube.uv_layers.new(name='UVMap')
_uv.uv.foreach_set('vector', [0.4016, 0.511, 0.3139, 0.511, 0.3293, 0.3506, 0.3655, 0.3426, 0.4016, 0.3353, 0.4232, 0.1821, 0.3352, 0.1823, 0.3326, 0.02365, 0.3506, 0.02306, 0.3874, 0.01182, 0.4222, 0.0, 0.6943, 0.5994, 0.6965, 0.6479, 0.6614, 0.6324, 0.6574, 0.5922, 0.1087, 0.0824, 0.009298, 0.08778, 0.02551, 0.02383, 0.1174, 0.01198, 0.3056, 0.8682, 0.3086, 0.9065, 0.2405, 0.9067, 0.235, 0.8684, 0.7073, 0.7132, 0.7102, 0.6749, 0.7915, 0.6748, 0.7915, 0.7132, 0.7773, 0.05131, 0.778, 0.008165, 0.8141, 0.0, 0.8141, 0.04204, 0.47, 0.5653, 0.5489, 0.5646, 0.5643, 0.725, 0.5281, 0.7177, 0.4932, 0.6883, 0.5566, 0.4815, 0.6366, 0.4733, 0.6366, 0.5646, 0.5489, 0.5646, 0.1872, 0.3352, 0.1524, 0.3234, 0.1156, 0.3122, 0.09762, 0.3116, 0.1, 0.1528, 0.1881, 0.1531, 0.3438, 0.2528, 0.2443, 0.2475, 0.235, 0.1837, 0.3352, 0.1823, 0.3216, 0.594, 0.2474, 0.5728, 0.235, 0.5103, 0.3139, 0.511, 0.2078, 0.6561, 0.2076, 0.6334, 0.2319, 0.6335, 0.2322, 0.6562, 0.7132, 0.7978, 0.7073, 0.7132, 0.7915, 0.7132, 0.7915, 0.806, 0.3116, 0.7836, 0.3056, 0.8682, 0.235, 0.8684, 0.246, 0.792, 0.6832, 0.4184, 0.6787, 0.459, 0.6366, 0.4587, 0.6425, 0.42, 0.1794, 0.6331, 0.1795, 0.6102, 0.2039, 0.6101, 0.2037, 0.633, 0.7854, 0.4596, 0.7885, 0.482, 0.7637, 0.4813, 0.763, 0.4594, 0.7645, 0.4153, 0.7637, 0.4374, 0.763, 0.4594, 0.7208, 0.4592, 0.7238, 0.4168, 0.734, 0.4164, 0.7441, 0.4161, 0.7543, 0.4157, 0.2104, 0.7086, 0.1929, 0.7085, 0.1929, 0.6791, 0.2104, 0.6792, 0.6924, 0.2466, 0.6879, 0.206, 0.73, 0.2057, 0.733, 0.2481, 0.7127, 0.2473, 0.7736, 0.1617, 0.7868, 0.1166, 0.8142, 0.1138, 0.8142, 0.1537, 0.807, 0.1605, 0.432, 0.4705, 0.4366, 0.5154, 0.4061, 0.5149, 0.4016, 0.47, 0.7035, 0.06561, 0.7058, 0.01704, 0.7419, 0.008879, 0.7408, 0.05211, 0.6831, 0.4982, 0.6758, 0.5377, 0.6484, 0.5349, 0.6425, 0.4958, 0.4327, 0.6002, 0.4316, 0.6397, 0.4016, 0.6445, 0.4027, 0.605, 0.7682, 0.6136, 0.7689, 0.6567, 0.7327, 0.6561, 0.7317, 0.6128, 0.2104, 0.4367, 0.2059, 0.4815, 0.1754, 0.482, 0.1799, 0.4372, 0.8051, 0.5764, 0.8051, 0.6018, 0.7674, 0.5914, 0.7725, 0.5698, 0.8051, 0.6228, 0.8051, 0.6649, 0.7689, 0.6567, 0.7682, 0.6136, 0.763, 0.4594, 0.7637, 0.4813, 0.7644, 0.5032, 0.7229, 0.4881, 0.7208, 0.4592, 0.7885, 0.482, 0.7979, 0.5044, 0.7644, 0.5032, 0.7637, 0.4813, 0.8051, 0.5111, 0.8051, 0.5511, 0.7776, 0.5483, 0.7644, 0.5032, 0.7979, 0.5044, 0.6787, 0.459, 0.6831, 0.4982, 0.6425, 0.4958, 0.6366, 0.4587, 0.7208, 0.4592, 0.7229, 0.4881, 0.6831, 0.4982, 0.6787, 0.459, 0.2082, 0.5861, 0.2106, 0.6069, 0.1803, 0.6101, 0.1779, 0.5893, 0.4394, 0.515, 0.4366, 0.4712, 0.4668, 0.4691, 0.4696, 0.5129, 0.6607, 0.111, 0.6637, 0.09189, 0.7013, 0.08576, 0.6932, 0.1065, 0.6667, 0.07276, 0.671, 0.03264, 0.7058, 0.01704, 0.7035, 0.06561, 0.6879, 0.206, 0.6924, 0.1668, 0.7321, 0.1768, 0.73, 0.2057, 0.6458, 0.2063, 0.6518, 0.1693, 0.6924, 0.1668, 0.6879, 0.206, 0.6518, 0.1693, 0.6577, 0.1301, 0.6851, 0.1273, 0.6924, 0.1668, 0.2079, 0.679, 0.2078, 0.6561, 0.2322, 0.6562, 0.2323, 0.679, 0.73, 0.2057, 0.7321, 0.1768, 0.7736, 0.1617, 0.7728, 0.1836, 0.7721, 0.2055, 0.4343, 0.4489, 0.432, 0.4705, 0.4016, 0.47, 0.4039, 0.4484, 0.2076, 0.6334, 0.2039, 0.6101, 0.2323, 0.6108, 0.2319, 0.6335, 0.7736, 0.2496, 0.7728, 0.2276, 0.7967, 0.2279, 0.7939, 0.2504, 0.7844, 0.25, 0.7837, 0.25, 0.6518, 0.245, 0.6458, 0.2063, 0.6879, 0.206, 0.6924, 0.2466, 0.7728, 0.2276, 0.7721, 0.2055, 0.7945, 0.2053, 0.7967, 0.2279, 0.7848, 0.4145, 0.7876, 0.437, 0.7637, 0.4374, 0.7645, 0.4153, 0.7746, 0.4149, 0.1754, 0.6792, 0.1929, 0.6791, 0.1929, 0.7085, 0.1754, 0.7086, 0.7876, 0.437, 0.7854, 0.4596, 0.763, 0.4594, 0.7637, 0.4374, 0.7721, 0.2055, 0.7728, 0.1836, 0.7977, 0.1829, 0.7945, 0.2053, 0.7939, 0.2504, 0.7967, 0.2279, 0.8142, 0.2218, 0.8142, 0.2512, 0.8125, 0.2511, 0.804, 0.2508, 0.7728, 0.1836, 0.7736, 0.1617, 0.807, 0.1605, 0.7977, 0.1829, 0.7238, 0.4168, 0.7208, 0.4592, 0.6787, 0.459, 0.6832, 0.4184, 0.7035, 0.4176, 0.8051, 0.4137, 0.8051, 0.4431, 0.7876, 0.437, 0.7848, 0.4145, 0.795, 0.4141, 0.8039, 0.4138, 0.733, 0.2481, 0.73, 0.2057, 0.7721, 0.2055, 0.7728, 0.2276, 0.7736, 0.2496, 0.7634, 0.2492, 0.7533, 0.2489, 0.7431, 0.2485, 0.7817, 0.09506, 0.7765, 0.0735, 0.8141, 0.0631, 0.8142, 0.08843, 0.4668, 0.6496, 0.4679, 0.6891, 0.4379, 0.6843, 0.4368, 0.6448, 0.7408, 0.05211, 0.7419, 0.008879, 0.778, 0.008165, 0.7773, 0.05131, 0.684, 0.5585, 0.6921, 0.5792, 0.6544, 0.5731, 0.6514, 0.554, 0.4679, 0.6085, 0.4668, 0.6496, 0.4368, 0.6448, 0.4379, 0.6037, 0.7317, 0.6128, 0.7327, 0.6561, 0.6965, 0.6479, 0.6943, 0.5994, 0.4602, 0.2555, 0.4607, 0.3288, 0.4245, 0.3353, 0.4239, 0.2587, 0.4589, 0.0009127, 0.4596, 0.1821, 0.4232, 0.1821, 0.4222, 0.0, 0.2246, 0.1531, 0.2239, 0.3343, 0.1872, 0.3352, 0.1881, 0.1531, 0.2252, 0.07977, 0.2246, 0.1531, 0.1881, 0.1531, 0.1888, 0.07653, 0.2128, 0.6003, 0.2106, 0.5778, 0.2303, 0.5777, 0.2303, 0.5943, 0.23, 0.4823, 0.23, 0.5117, 0.2229, 0.5041, 0.2135, 0.4816, 0.23, 0.4427, 0.23, 0.4593, 0.2104, 0.4592, 0.2126, 0.4367, 0.2138, 0.5554, 0.2231, 0.533, 0.2303, 0.5253, 0.2303, 0.5547, 0.2106, 0.5778, 0.2138, 0.5554, 0.2303, 0.5547, 0.2303, 0.5777, 0.23, 0.4593, 0.23, 0.4823, 0.2135, 0.4816, 0.2104, 0.4592, 0.7402, 0.3816, 0.733, 0.3785, 0.733, 0.3534, 0.7402, 0.3534, 0.7355, 0.3089, 0.7427, 0.3058, 0.7427, 0.334, 0.7355, 0.3341, 0.1754, 0.6791, 0.1791, 0.6559, 0.2035, 0.6558, 0.2039, 0.6784, 0.1791, 0.6559, 0.1794, 0.6331, 0.2037, 0.633, 0.2035, 0.6558, 0.6523, 1.0, 0.6366, 0.9634, 0.6849, 0.9457, 0.6932, 1.0, 0.8171, 0.288, 0.8142, 0.2409, 0.8625, 0.2586, 0.8541, 0.3129, 0.8239, 0.2211, 0.8337, 0.2014, 0.8709, 0.2041, 0.8667, 0.2313, 0.8541, 0.3129, 0.8625, 0.2586, 0.9108, 0.2763, 0.895, 0.3129, 0.6399, 0.9412, 0.6432, 0.919, 0.6765, 0.8912, 0.6807, 0.9185, 0.6932, 1.0, 0.6849, 0.9457, 0.7331, 0.928, 0.7302, 0.9751, 0.6807, 0.9185, 0.6765, 0.8912, 0.7136, 0.8886, 0.7234, 0.9083, 0.8667, 0.2313, 0.8709, 0.2041, 0.9042, 0.2319, 0.9075, 0.2541, 0.4366, 0.4712, 0.4394, 0.4289, 0.4696, 0.4268, 0.4668, 0.4691, 0.4396, 0.6016, 0.4368, 0.5593, 0.4671, 0.5614, 0.4699, 0.6037, 0.4316, 0.6397, 0.4327, 0.6807, 0.4027, 0.6856, 0.4016, 0.6445, 0.2081, 0.5032, 0.2104, 0.5248, 0.1799, 0.5253, 0.1777, 0.5037, 0.4344, 0.5394, 0.4319, 0.5601, 0.4016, 0.5569, 0.4041, 0.5362, 0.4319, 0.5601, 0.4368, 0.6002, 0.4065, 0.597, 0.4016, 0.5569, 0.4368, 0.5593, 0.4396, 0.5154, 0.4699, 0.5176, 0.4671, 0.5614, 0.2106, 0.5253, 0.2057, 0.5653, 0.1754, 0.5685, 0.1803, 0.5285, 0.7035, 0.4127, 0.6832, 0.4135, 0.6832, 0.4067, 0.7035, 0.4059, 0.5232, 0.01592, 0.5435, 0.01399, 0.5638, 0.01206, 0.574, 0.01105, 0.5842, 0.01008, 0.5938, 0.009153, 0.6045, 0.008124, 0.6147, 0.002816, 0.6248, 0.001841, 0.6349, 0.0008646, 0.6434, 5.162e-05, 0.6451, 0.0, 0.6458, 0.1979, 0.5579, 0.1981, 0.47, 0.1982, 0.4826, 0.01979, 0.7736, 0.2496, 0.7837, 0.25, 0.7844, 0.25, 0.7838, 0.2627, 0.7736, 0.2622, 0.7736, 0.257, 0.7736, 0.2545, 0.7736, 0.2521, 0.4602, 0.2555, 0.4596, 0.1821, 0.4689, 0.182, 0.4694, 0.2554, 0.795, 0.4092, 0.7848, 0.4096, 0.7849, 0.4017, 0.795, 0.4012, 0.734, 0.4115, 0.7238, 0.4119, 0.7238, 0.4051, 0.734, 0.4042, 0.4596, 0.1821, 0.4589, 0.0009127, 0.47, 0.003454, 0.4689, 0.182, 0.7848, 0.4145, 0.7746, 0.4149, 0.7747, 0.4022, 0.7849, 0.4017, 0.7848, 0.4096, 0.8125, 0.256, 0.8142, 0.2561, 0.8142, 0.2629, 0.8125, 0.2641, 0.7102, 0.6749, 0.6421, 0.6747, 0.6421, 0.6649, 0.7102, 0.6651, 0.7533, 0.2538, 0.7635, 0.2542, 0.7629, 0.2617, 0.7533, 0.2612, 0.3086, 0.9065, 0.3898, 0.9065, 0.3898, 0.9163, 0.3086, 0.9163, 0.7127, 0.2522, 0.733, 0.253, 0.733, 0.2598, 0.7127, 0.259, 0.6518, 0.245, 0.6924, 0.2466, 0.6924, 0.2515, 0.6924, 0.2583, 0.6518, 0.2568, 0.2239, 0.3343, 0.2246, 0.1531, 0.2338, 0.1532, 0.235, 0.3318, 0.6832, 0.4184, 0.6425, 0.42, 0.6425, 0.4083, 0.6832, 0.4067, 0.6832, 0.4135, 0.2252, 0.07977, 0.2258, 0.006422, 0.235, 0.006478, 0.2344, 0.07982, 0.6924, 0.2515, 0.7127, 0.2522, 0.7127, 0.259, 0.6924, 0.2583, 0.6924, 0.2466, 0.7127, 0.2473, 0.7127, 0.2522, 0.6924, 0.2515, 0.7127, 0.2473, 0.733, 0.2481, 0.733, 0.253, 0.7127, 0.2522, 0.7431, 0.2534, 0.7533, 0.2538, 0.7533, 0.2612, 0.7431, 0.2607, 0.7431, 0.2485, 0.7533, 0.2489, 0.7533, 0.2538, 0.7431, 0.2534, 0.7533, 0.2489, 0.7634, 0.2492, 0.7635, 0.2542, 0.7533, 0.2538, 0.7645, 0.4104, 0.7547, 0.4107, 0.7546, 0.4032, 0.7644, 0.4027, 0.7645, 0.4079, 0.7645, 0.4153, 0.7543, 0.4157, 0.7547, 0.4107, 0.7645, 0.4104, 0.7645, 0.4128, 0.734, 0.4164, 0.7238, 0.4168, 0.7238, 0.4119, 0.734, 0.4115, 0.7238, 0.4119, 0.7035, 0.4127, 0.7035, 0.4059, 0.7238, 0.4051, 0.7238, 0.4168, 0.7035, 0.4176, 0.7035, 0.4127, 0.7238, 0.4119, 0.7035, 0.4176, 0.6832, 0.4184, 0.6832, 0.4135, 0.7035, 0.4127, 0.7939, 0.2553, 0.804, 0.2557, 0.8041, 0.2637, 0.7939, 0.2632, 0.7939, 0.2504, 0.804, 0.2508, 0.804, 0.2557, 0.7939, 0.2553, 0.8125, 0.2511, 0.8142, 0.2512, 0.8142, 0.2561, 0.8125, 0.256, 0.8039, 0.4089, 0.795, 0.4092, 0.795, 0.4012, 0.8039, 0.4007, 0.8039, 0.4138, 0.795, 0.4141, 0.795, 0.4092, 0.8039, 0.4089, 0.795, 0.4141, 0.7848, 0.4145, 0.7848, 0.4096, 0.795, 0.4092, 0.7441, 0.4161, 0.734, 0.4164, 0.734, 0.4115, 0.7441, 0.4112, 0.7441, 0.4112, 0.734, 0.4115, 0.734, 0.4042, 0.7441, 0.4037, 0.733, 0.2481, 0.7431, 0.2485, 0.7431, 0.2534, 0.733, 0.253, 0.733, 0.253, 0.7431, 0.2534, 0.7431, 0.2607, 0.733, 0.2598, 0.804, 0.2508, 0.8125, 0.2511, 0.8125, 0.256, 0.804, 0.2557, 0.7747, 0.4022, 0.7746, 0.4149, 0.7645, 0.4153, 0.7645, 0.4128, 0.7645, 0.4104, 0.7645, 0.4079, 0.7644, 0.4027, 0.7838, 0.2627, 0.7844, 0.25, 0.7939, 0.2504, 0.7939, 0.2553, 0.7939, 0.2632, 0.7546, 0.4032, 0.7547, 0.4107, 0.7441, 0.4112, 0.7441, 0.4037, 0.7547, 0.4107, 0.7543, 0.4157, 0.7441, 0.4161, 0.7441, 0.4112, 0.7635, 0.2542, 0.7634, 0.2492, 0.7736, 0.2496, 0.7736, 0.2521, 0.7736, 0.2545, 0.7629, 0.2617, 0.7635, 0.2542, 0.7736, 0.2545, 0.7736, 0.257, 0.7736, 0.2622, 0.804, 0.2557, 0.8125, 0.256, 0.8125, 0.2641, 0.8041, 0.2637, 0.8051, 0.4137, 0.8039, 0.4138, 0.8039, 0.4089, 0.8051, 0.4088, 0.8051, 0.4088, 0.8039, 0.4089, 0.8039, 0.4007, 0.8051, 0.402, 0.8124, 0.2741, 0.8124, 0.2756, 0.8083, 0.2773, 0.8042, 0.2752, 0.8042, 0.2737, 0.7952, 0.3941, 0.7953, 0.3897, 0.7997, 0.3876, 0.804, 0.3893, 0.804, 0.3937, 0.7857, 0.3863, 0.7756, 0.3885, 0.7759, 0.3854, 0.7859, 0.3828, 0.7847, 0.2778, 0.7945, 0.2798, 0.7946, 0.282, 0.7848, 0.2799, 0.7648, 0.3914, 0.7546, 0.3935, 0.7546, 0.391, 0.7649, 0.3885, 0.7629, 0.2617, 0.7736, 0.2622, 0.7745, 0.2764, 0.7714, 0.2758, 0.7689, 0.2711, 0.768, 0.2726, 0.7671, 0.2729, 0.767, 0.2749, 0.7631, 0.2742, 0.7432, 0.2718, 0.7533, 0.2738, 0.7533, 0.2754, 0.7432, 0.2732, 0.2307, 0.4339, 0.2307, 0.4298, 0.234, 0.4301, 0.234, 0.4342, 0.2261, 0.6051, 0.2187, 0.6047, 0.2184, 0.6003, 0.2258, 0.6008, 0.6532, 0.3721, 0.6532, 0.3825, 0.6458, 0.3818, 0.6458, 0.3714, 0.2303, 0.5856, 0.2303, 0.5746, 0.2336, 0.5743, 0.2336, 0.5853, 0.2184, 0.6049, 0.2109, 0.6053, 0.2109, 0.6008, 0.2184, 0.6003, 0.2336, 0.586, 0.2336, 0.5968, 0.2303, 0.5964, 0.2303, 0.5856, 0.2256, 0.5231, 0.2256, 0.5124, 0.2331, 0.5117, 0.2331, 0.5223, 0.7414, 0.3372, 0.7413, 0.3517, 0.7371, 0.3519, 0.7373, 0.3391, 0.7278, 0.286, 0.7379, 0.2839, 0.7379, 0.2987, 0.7278, 0.2992, 0.7275, 0.351, 0.7237, 0.3518, 0.7225, 0.352, 0.7161, 0.3534, 0.7168, 0.3367, 0.7275, 0.336, 0.7258, 0.3108, 0.7355, 0.3084, 0.7355, 0.3274, 0.7254, 0.3283, 0.6228, 0.7757, 0.6227, 0.7655, 0.6272, 0.7658, 0.6272, 0.7749, 0.4577, 0.4176, 0.4573, 0.415, 0.4667, 0.4145, 0.4667, 0.4172, 0.5937, 0.7646, 0.6039, 0.7667, 0.6039, 0.7784, 0.5941, 0.7779, 0.7278, 0.3007, 0.7178, 0.298, 0.7177, 0.282, 0.7278, 0.2832, 0.7527, 0.3666, 0.7527, 0.3681, 0.7452, 0.3681, 0.7452, 0.3662, 0.7531, 0.3453, 0.7531, 0.3498, 0.7456, 0.3497, 0.7456, 0.344, 0.6899, 0.3648, 0.6974, 0.3653, 0.6974, 0.3828, 0.6899, 0.3801, 0.2341, 0.3657, 0.2307, 0.3652, 0.2307, 0.3519, 0.2341, 0.3544, 0.232, 0.5625, 0.2303, 0.5618, 0.2303, 0.5514, 0.232, 0.5526, 0.6291, 0.7681, 0.6366, 0.7684, 0.6366, 0.7859, 0.6291, 0.7832, 0.2307, 0.3852, 0.2341, 0.3852, 0.2341, 0.4002, 0.2307, 0.3977, 0.2307, 0.4016, 0.2341, 0.4019, 0.2341, 0.4151, 0.2307, 0.4127, 0.2341, 0.4176, 0.2307, 0.4181, 0.2307, 0.4151, 0.2341, 0.4151, 0.7379, 0.2984, 0.7454, 0.298, 0.7454, 0.3016, 0.7379, 0.3016, 0.5964, 0.7887, 0.5964, 0.7817, 0.6039, 0.7784, 0.6039, 0.7874, 0.7454, 0.2953, 0.7454, 0.2853, 0.7529, 0.282, 0.7529, 0.2948, 0.6108, 0.7845, 0.6183, 0.7842, 0.6183, 0.7868, 0.6108, 0.7868, 0.2307, 0.371, 0.2341, 0.3685, 0.2341, 0.3852, 0.2307, 0.3852, 0.2307, 0.3503, 0.2341, 0.35, 0.2341, 0.3519, 0.2307, 0.3519, 0.7456, 0.3387, 0.7456, 0.3515, 0.7413, 0.3517, 0.7414, 0.3372, 0.2261, 0.6095, 0.2187, 0.6091, 0.2187, 0.6047, 0.2261, 0.6051, 0.6184, 0.7743, 0.6183, 0.7652, 0.6227, 0.7655, 0.6228, 0.7757, 0.2181, 0.6096, 0.2106, 0.61, 0.2109, 0.6053, 0.2184, 0.6049, 0.7306, 0.598, 0.7317, 0.6128, 0.6943, 0.5994, 0.6921, 0.5792, 0.7398, 0.06693, 0.7408, 0.05211, 0.7773, 0.05131, 0.7765, 0.0735, 0.6637, 0.09189, 0.6667, 0.07276, 0.7035, 0.06561, 0.7013, 0.08576, 0.8051, 0.6018, 0.8051, 0.6228, 0.7682, 0.6136, 0.7674, 0.5914, 0.7674, 0.5914, 0.7682, 0.6136, 0.7317, 0.6128, 0.7306, 0.598, 0.7013, 0.08576, 0.7035, 0.06561, 0.7408, 0.05211, 0.7398, 0.06693, 0.7765, 0.0735, 0.7773, 0.05131, 0.8141, 0.04204, 0.8141, 0.0631, 0.6921, 0.5792, 0.6943, 0.5994, 0.6574, 0.5922, 0.6544, 0.5731, 0.5612, 0.2871, 0.6458, 0.2904, 0.6458, 0.3828, 0.5645, 0.3762, 0.09087, 0.4311, 0.08755, 0.5202, 0.0, 0.5202, 0.01302, 0.4473, 0.1751, 0.5202, 0.1754, 0.7181, 0.1742, 0.7181, 0.1653, 0.7172, 0.1552, 0.7163, 0.145, 0.7153, 0.1348, 0.71, 0.125, 0.7091, 0.1145, 0.7081, 0.1043, 0.7072, 0.09418, 0.7062, 0.07386, 0.7043, 0.05355, 0.7024, 0.01293, 0.6986, 0.0, 0.5202, 0.08755, 0.5202, 0.3176, 0.702, 0.3116, 0.7836, 0.246, 0.792, 0.257, 0.6946, 0.7192, 0.8783, 0.7132, 0.7978, 0.7915, 0.806, 0.7915, 0.8886, 0.4239, 0.2587, 0.3438, 0.2528, 0.3352, 0.1823, 0.4232, 0.1821, 0.1888, 0.07653, 0.1087, 0.0824, 0.1174, 0.01198, 0.1895, 0.0, 0.4368, 0.5186, 0.4344, 0.5394, 0.4041, 0.5362, 0.4065, 0.5154, 0.2059, 0.4815, 0.2081, 0.5032, 0.1777, 0.5037, 0.1754, 0.482, 0.8625, 0.2586, 0.8667, 0.2313, 0.9075, 0.2541, 0.9108, 0.2763, 0.6849, 0.9457, 0.6807, 0.9185, 0.7234, 0.9083, 0.7331, 0.928, 0.6366, 0.9634, 0.6399, 0.9412, 0.6807, 0.9185, 0.6849, 0.9457, 0.8142, 0.2409, 0.8239, 0.2211, 0.8667, 0.2313, 0.8625, 0.2586, 0.6758, 0.5377, 0.684, 0.5585, 0.6514, 0.554, 0.6484, 0.5349, 0.7868, 0.1166, 0.7817, 0.09506, 0.8142, 0.08843, 0.8142, 0.1138, 0.4366, 0.4273, 0.4343, 0.4489, 0.4039, 0.4484, 0.4061, 0.4268, 0.6577, 0.1301, 0.6607, 0.111, 0.6932, 0.1065, 0.6851, 0.1273, 0.2057, 0.5653, 0.2082, 0.5861, 0.1779, 0.5893, 0.1754, 0.5685, 0.8051, 0.5511, 0.8051, 0.5764, 0.7725, 0.5698, 0.7776, 0.5483, 0.3326, 0.02365, 0.3352, 0.1823, 0.235, 0.1837, 0.2589, 0.06296, 0.2965, 0.02756, 0.3145, 0.02424, 0.1, 0.1528, 0.09762, 0.3116, 0.07962, 0.3111, 0.06164, 0.3078, 0.02403, 0.2724, 0.0, 0.1516, 0.6585, 0.8867, 0.6475, 0.7894, 0.7132, 0.7978, 0.7192, 0.8783, 0.4832, 0.2711, 0.5612, 0.2871, 0.5645, 0.3762, 0.4963, 0.3439, 0.7915, 0.6748, 0.7102, 0.6749, 0.7102, 0.6651, 0.7915, 0.665, 0.6475, 0.7894, 0.6366, 0.713, 0.7073, 0.7132, 0.7132, 0.7978, 0.4824, 0.5028, 0.5566, 0.4815, 0.5489, 0.5646, 0.47, 0.5653, 0.6366, 0.713, 0.6421, 0.6747, 0.7102, 0.6749, 0.7073, 0.7132, 0.3898, 0.6928, 0.3898, 0.7753, 0.3116, 0.7836, 0.3176, 0.702, 0.1753, 0.4277, 0.1751, 0.5202, 0.08755, 0.5202, 0.09087, 0.4311, 0.2405, 0.9067, 0.3086, 0.9065, 0.3086, 0.9163, 0.2405, 0.9165, 0.3898, 0.7753, 0.3898, 0.8681, 0.3056, 0.8682, 0.3116, 0.7836, 0.4016, 0.6023, 0.3216, 0.594, 0.3139, 0.511, 0.4016, 0.511, 0.3898, 0.8681, 0.3898, 0.9065, 0.3086, 0.9065, 0.3056, 0.8682, 0.5643, 0.725, 0.5489, 0.5646, 0.6366, 0.5646, 0.6366, 0.7404, 0.6004, 0.733, 0.3293, 0.3506, 0.3139, 0.511, 0.235, 0.5103, 0.2582, 0.3874, 0.2931, 0.358, 0.7671, 0.2729, 0.768, 0.2726, 0.7681, 0.2745, 0.7673, 0.2745, 0.468, 0.4186, 0.468, 0.4233, 0.4667, 0.421, 0.4361, 0.6073, 0.4327, 0.6036, 0.4327, 0.6002, 0.4361, 0.6005, 0.768, 0.2726, 0.7689, 0.2711, 0.7691, 0.2736, 0.7681, 0.2745, 0.4361, 0.6085, 0.434, 0.608, 0.434, 0.6071, 0.4341, 0.6061, 0.4327, 0.6036, 0.4361, 0.6073, 0.4667, 0.4155, 0.4684, 0.4145, 0.4677, 0.4164, 0.4684, 0.4186, 0.2307, 0.3377, 0.2341, 0.3352, 0.2341, 0.35, 0.2307, 0.3503, 0.2307, 0.4002, 0.2341, 0.4002, 0.2341, 0.4019, 0.2307, 0.4016, 0.7278, 0.2843, 0.7379, 0.282, 0.7379, 0.2839, 0.7278, 0.286, 0.7431, 0.2607, 0.7533, 0.2612, 0.7533, 0.2738, 0.7432, 0.2718, 0.6108, 0.768, 0.6183, 0.7652, 0.6183, 0.7842, 0.6108, 0.7845, 0.6291, 0.766, 0.6366, 0.766, 0.6366, 0.7684, 0.6291, 0.7681, 0.7259, 0.3084, 0.7355, 0.3058, 0.7355, 0.3084, 0.7258, 0.3108, 0.7838, 0.2627, 0.7939, 0.2632, 0.7945, 0.2798, 0.7847, 0.2778, 0.7456, 0.3367, 0.7456, 0.3387, 0.7414, 0.3372, 0.7415, 0.335, 0.7454, 0.2968, 0.7454, 0.2953, 0.7529, 0.2948, 0.7529, 0.2968, 0.7527, 0.3567, 0.7527, 0.3666, 0.7452, 0.3662, 0.7452, 0.3534, 0.7415, 0.335, 0.7414, 0.3372, 0.7373, 0.3391, 0.7374, 0.3371, 0.8125, 0.2641, 0.8124, 0.2741, 0.8042, 0.2737, 0.8041, 0.2637, 0.6185, 0.78, 0.6184, 0.7743, 0.6228, 0.7757, 0.6229, 0.7822, 0.5964, 0.7931, 0.5964, 0.7887, 0.6039, 0.7874, 0.6039, 0.7931, 0.7531, 0.3383, 0.7531, 0.3453, 0.7456, 0.344, 0.7456, 0.335, 0.6229, 0.7822, 0.6228, 0.7757, 0.6272, 0.7749, 0.6272, 0.7806, 0.795, 0.4012, 0.7952, 0.3941, 0.804, 0.3937, 0.8039, 0.4007, 0.7379, 0.2847, 0.7454, 0.282, 0.7454, 0.298, 0.7379, 0.2984, 0.6899, 0.3613, 0.6974, 0.3613, 0.6974, 0.3653, 0.6899, 0.3648, 0.7278, 0.3047, 0.7179, 0.3016, 0.7178, 0.298, 0.7278, 0.3007, 0.7849, 0.4017, 0.7747, 0.4022, 0.7756, 0.3885, 0.7857, 0.3863, 0.2341, 0.4273, 0.2307, 0.4298, 0.2307, 0.4181, 0.2341, 0.4176, 0.2341, 0.3685, 0.2307, 0.3685, 0.2307, 0.3652, 0.2341, 0.3657, 0.5935, 0.7612, 0.6039, 0.7637, 0.6039, 0.7667, 0.5937, 0.7646, 0.7644, 0.4027, 0.7546, 0.4032, 0.7546, 0.3935, 0.7648, 0.3914, 0.7441, 0.4037, 0.734, 0.4042, 0.734, 0.3958, 0.7365, 0.3959, 0.739, 0.396, 0.7416, 0.3952, 0.7441, 0.3944, 0.232, 0.6064, 0.2303, 0.6076, 0.2303, 0.5976, 0.232, 0.5972, 0.4575, 0.423, 0.4581, 0.4203, 0.4667, 0.4199, 0.4667, 0.4226, 0.4569, 0.4257, 0.4575, 0.423, 0.4667, 0.4226, 0.4667, 0.4252, 0.4581, 0.4203, 0.4577, 0.4176, 0.4667, 0.4172, 0.4667, 0.4199, 0.2321, 0.5633, 0.2321, 0.566, 0.2303, 0.5662, 0.2304, 0.5635, 0.2321, 0.566, 0.2321, 0.5687, 0.2303, 0.5689, 0.2303, 0.5662, 0.2321, 0.5687, 0.2321, 0.5714, 0.2303, 0.5716, 0.2303, 0.5689, 0.2321, 0.5741, 0.2321, 0.5714, 0.2338, 0.5712, 0.2338, 0.5739, 0.2304, 0.5743, 0.2303, 0.5716, 0.2321, 0.5714, 0.2321, 0.5741, 0.2337, 0.5685, 0.2338, 0.5712, 0.2321, 0.5714, 0.2321, 0.5687, 0.2338, 0.5658, 0.2337, 0.5685, 0.2321, 0.5687, 0.2321, 0.566, 0.2338, 0.5631, 0.2338, 0.5658, 0.2321, 0.566, 0.2321, 0.5633, 0.2337, 0.6051, 0.232, 0.6064, 0.232, 0.5972, 0.2337, 0.5968, 0.2337, 0.5631, 0.232, 0.5625, 0.232, 0.5526, 0.2337, 0.5538, 0.4016, 0.6928, 0.3293, 0.6757, 0.3216, 0.594, 0.4016, 0.6023, 0.1754, 0.3352, 0.1753, 0.4277, 0.09087, 0.4311, 0.09419, 0.342, 0.5036, 0.441, 0.5643, 0.4, 0.5566, 0.4815, 0.4824, 0.5028, 0.47, 0.1982, 0.5579, 0.1981, 0.5612, 0.2871, 0.4832, 0.2711, 0.1881, 0.1531, 0.1, 0.1528, 0.1087, 0.0824, 0.1888, 0.07653, 0.4245, 0.3353, 0.3524, 0.3233, 0.3438, 0.2528, 0.4239, 0.2587, 0.09419, 0.342, 0.09087, 0.4311, 0.01302, 0.4473, 0.02604, 0.3744, 0.5579, 0.1981, 0.6458, 0.1979, 0.6458, 0.2904, 0.5612, 0.2871, 0.2246, 0.1531, 0.2252, 0.07977, 0.2344, 0.07982, 0.2338, 0.1532, 0.4607, 0.3288, 0.4602, 0.2555, 0.4694, 0.2554, 0.47, 0.3288, 0.2258, 0.006422, 0.2252, 0.07977, 0.1888, 0.07653, 0.1895, 0.0, 0.4596, 0.1821, 0.4602, 0.2555, 0.4239, 0.2587, 0.4232, 0.1821, 0.3293, 0.6757, 0.2687, 0.6347, 0.2474, 0.5728, 0.3216, 0.594, 0.3524, 0.3233, 0.2604, 0.3115, 0.2443, 0.2475, 0.3438, 0.2528, 0.5643, 0.4, 0.6366, 0.3828, 0.6366, 0.4733, 0.5566, 0.4815, 0.1, 0.1528, 0.0, 0.1516, 0.009298, 0.08778, 0.1087, 0.0824, 0.4343, 0.3558, 0.4096, 0.3558, 0.4103, 0.3474, 0.4344, 0.3474, 0.8827, 0.4864, 0.8906, 0.4858, 0.8908, 0.5332, 0.8828, 0.5332, 0.03971, 0.9196, 0.03975, 0.9284, 0.03054, 0.9269, 0.03048, 0.9181, 0.2296, 0.416, 0.1989, 0.4167, 0.1989, 0.4067, 0.2275, 0.4063, 0.9003, 0.3963, 0.8905, 0.3967, 0.8905, 0.3834, 0.9004, 0.3831, 0.2312, 0.4567, 0.2347, 0.4612, 0.2345, 0.4637, 0.23, 0.4603, 0.4997, 0.8565, 0.4917, 0.8559, 0.4917, 0.8129, 0.4997, 0.8129, 0.6741, 0.3625, 0.6746, 0.3714, 0.6634, 0.3703, 0.6628, 0.3615, 0.8429, 0.4047, 0.8428, 0.4466, 0.8348, 0.4479, 0.8349, 0.4061, 0.9719, 0.7597, 0.9685, 0.7926, 0.8938, 0.7976, 0.8972, 0.7648, 0.2243, 0.3576, 0.1988, 0.3573, 0.1988, 0.3475, 0.2237, 0.3478, 0.7068, 0.3363, 0.6975, 0.3367, 0.6975, 0.3347, 0.7022, 0.3334, 0.7068, 0.3296, 0.557, 0.8603, 0.5474, 0.8603, 0.5474, 0.8129, 0.557, 0.8129, 0.1455, 0.7353, 0.1455, 0.7807, 0.1362, 0.7822, 0.1362, 0.7368, 0.9204, 0.1826, 0.8938, 0.1807, 0.8903, 0.1388, 0.9176, 0.1407, 1.0, 0.6836, 0.9735, 0.6854, 0.9743, 0.6766, 0.9995, 0.6748, 0.9738, 0.6666, 0.9743, 0.6766, 0.9629, 0.6773, 0.9624, 0.6674, 0.01894, 0.908, 0.01901, 0.9168, 0.01125, 0.9067, 0.01113, 0.8979, 0.9738, 0.6666, 0.9978, 0.6649, 0.9995, 0.6748, 0.9743, 0.6766, 0.8234, 0.4162, 0.8233, 0.458, 0.8157, 0.4682, 0.8157, 0.4263, 0.1247, 0.8297, 0.1362, 0.8246, 0.1362, 0.8677, 0.1247, 0.8677, 0.9189, 0.2014, 0.894, 0.1995, 0.8945, 0.1896, 0.9203, 0.1914, 0.8236, 0.5335, 0.8351, 0.5334, 0.8353, 0.606, 0.8136, 0.606, 0.0395, 0.7906, 0.03021, 0.7906, 0.03021, 0.7181, 0.0395, 0.7181, 0.4997, 0.8129, 0.4917, 0.8129, 0.4917, 0.7404, 0.4997, 0.7404, 0.557, 0.8129, 0.5474, 0.8129, 0.5474, 0.7404, 0.557, 0.7404, 0.4569, 0.3353, 0.4645, 0.3353, 0.4645, 0.4145, 0.4569, 0.4145, 0.9196, 0.1083, 0.8923, 0.1064, 0.8889, 0.07354, 0.9162, 0.07544, 0.8234, 0.4955, 0.835, 0.4904, 0.8351, 0.5334, 0.8236, 0.5335, 0.09544, 0.8381, 0.08592, 0.8381, 0.08592, 0.7906, 0.09544, 0.7906, 0.0395, 0.8344, 0.03021, 0.8336, 0.03021, 0.7906, 0.0395, 0.7906, 0.01868, 0.8286, 0.01104, 0.8235, 0.01104, 0.7906, 0.01868, 0.7906, 0.1826, 0.8209, 0.1919, 0.8202, 0.1919, 0.8677, 0.1826, 0.8677, 0.9719, 0.7597, 0.9993, 0.7579, 0.9958, 0.7907, 0.9685, 0.7926, 0.97, 0.7273, 0.9973, 0.7254, 0.9993, 0.7579, 0.9719, 0.7597, 0.1826, 0.7748, 0.1919, 0.7733, 0.1919, 0.8202, 0.1826, 0.8209, 0.01868, 0.866, 0.01104, 0.8559, 0.01104, 0.8235, 0.01868, 0.8286, 0.0395, 0.8776, 0.03021, 0.8761, 0.03021, 0.8336, 0.0395, 0.8344, 0.09544, 0.885, 0.08592, 0.885, 0.08592, 0.8381, 0.09544, 0.8381, 0.8233, 0.458, 0.8348, 0.4479, 0.835, 0.4904, 0.8234, 0.4955, 0.9176, 0.1407, 0.8903, 0.1388, 0.8923, 0.1064, 0.9196, 0.1083, 0.1247, 0.7923, 0.1362, 0.7822, 0.1362, 0.8246, 0.1247, 0.8297, 0.557, 0.9072, 0.5474, 0.9072, 0.5474, 0.8603, 0.557, 0.8603, 0.2104, 0.5117, 0.218, 0.5117, 0.218, 0.5237, 0.2104, 0.5237, 0.4997, 0.8996, 0.4917, 0.8983, 0.4917, 0.8559, 0.4997, 0.8565, 0.8825, 0.4401, 0.8905, 0.4388, 0.8906, 0.4858, 0.8827, 0.4864, 0.9162, 0.07544, 0.8889, 0.07354, 0.8931, 0.001101, 0.9204, 0.002997, 0.8828, 0.5332, 0.8908, 0.5332, 0.891, 0.6058, 0.8831, 0.6058, 0.1247, 0.8677, 0.1362, 0.8677, 0.1362, 0.9401, 0.1145, 0.9401, 0.9685, 0.7926, 0.9958, 0.7907, 1.0, 0.8631, 0.9726, 0.865, 0.09544, 0.7906, 0.08592, 0.7906, 0.08592, 0.7181, 0.09544, 0.7181, 0.1826, 0.8677, 0.1919, 0.8677, 0.1919, 0.9401, 0.1826, 0.9401, 0.01868, 0.7906, 0.01104, 0.7906, 0.0, 0.7181, 0.008487, 0.7181, 0.4917, 0.8983, 0.4802, 0.8882, 0.4802, 0.8508, 0.4917, 0.8559, 0.8157, 0.4682, 0.8233, 0.458, 0.8234, 0.4955, 0.8158, 0.5006, 0.8158, 0.5006, 0.8234, 0.4955, 0.8236, 0.5335, 0.8159, 0.5335, 0.4917, 0.8129, 0.4802, 0.8129, 0.47, 0.7404, 0.4917, 0.7404, 0.8159, 0.5335, 0.8236, 0.5335, 0.8136, 0.606, 0.8051, 0.6061, 0.8349, 0.4061, 0.8348, 0.4479, 0.8233, 0.458, 0.8234, 0.4162, 0.4344, 0.3474, 0.4103, 0.3474, 0.4105, 0.3353, 0.4346, 0.3353, 0.4917, 0.8559, 0.4802, 0.8508, 0.4802, 0.8129, 0.4917, 0.8129, 0.4917, 0.9437, 0.4917, 0.9492, 0.4802, 0.9391, 0.4802, 0.9303, 0.03021, 0.7906, 0.01868, 0.7906, 0.008487, 0.7181, 0.03021, 0.7181, 0.8889, 0.07354, 0.8923, 0.1064, 0.8176, 0.1012, 0.8142, 0.06836, 0.6597, 0.2909, 0.6571, 0.3329, 0.6458, 0.3339, 0.6484, 0.2919, 0.03021, 0.8761, 0.01868, 0.866, 0.01868, 0.8286, 0.03021, 0.8336, 0.03021, 0.8336, 0.01868, 0.8286, 0.01868, 0.7906, 0.03021, 0.7906, 0.2237, 0.3478, 0.1988, 0.3475, 0.1988, 0.3352, 0.2237, 0.3356, 0.8189, 0.897, 0.8189, 0.888, 0.8938, 0.8881, 0.8938, 0.897, 0.03048, 0.9181, 0.03054, 0.9269, 0.01901, 0.9168, 0.01894, 0.908, 0.1362, 0.7368, 0.1362, 0.7822, 0.1247, 0.7923, 0.1247, 0.7502, 0.2252, 0.679, 0.2323, 0.685, 0.2287, 0.7177, 0.2211, 0.7167, 0.2211, 0.7167, 0.2287, 0.7177, 0.2323, 0.787, 0.2239, 0.7859, 0.5741, 0.8097, 0.5665, 0.8106, 0.5692, 0.7414, 0.5776, 0.7404, 0.5776, 0.8424, 0.5706, 0.8483, 0.5665, 0.8106, 0.5741, 0.8097, 0.8931, 0.001101, 0.8889, 0.07354, 0.8142, 0.06836, 0.8181, 0.0, 0.4682, 0.6928, 0.4646, 0.7306, 0.3898, 0.7346, 0.3935, 0.6968, 0.6975, 0.3613, 0.6899, 0.3613, 0.6899, 0.282, 0.6975, 0.2821, 0.8189, 0.6739, 0.8189, 0.6649, 0.8938, 0.6649, 0.8938, 0.6739, 0.4646, 0.7306, 0.4682, 0.8035, 0.3933, 0.8034, 0.3898, 0.7346, 0.4682, 0.8035, 0.4646, 0.8764, 0.3898, 0.8725, 0.3933, 0.8037, 0.4646, 0.8764, 0.4682, 0.9142, 0.3935, 0.9103, 0.3898, 0.8725, 0.9685, 0.7926, 0.9726, 0.865, 0.8977, 0.8659, 0.8938, 0.7976, 0.6746, 0.2909, 0.6746, 0.282, 0.6823, 0.2921, 0.6823, 0.301, 0.6899, 0.2909, 0.6899, 0.3329, 0.6823, 0.343, 0.6823, 0.301, 0.6746, 0.3329, 0.6823, 0.343, 0.6823, 0.3754, 0.6746, 0.3703, 0.6823, 0.343, 0.6899, 0.3329, 0.6899, 0.3703, 0.6823, 0.3754, 0.6571, 0.3329, 0.6602, 0.3703, 0.6489, 0.3714, 0.6458, 0.3339, 0.8938, 0.1807, 0.8945, 0.1896, 0.8831, 0.1888, 0.8824, 0.18, 0.9735, 0.6854, 0.97, 0.7273, 0.9586, 0.7281, 0.9622, 0.6861, 0.218, 0.5117, 0.2256, 0.5117, 0.2256, 0.5237, 0.218, 0.5237, 0.97, 0.7273, 0.9719, 0.7597, 0.9606, 0.7605, 0.9586, 0.7281, 0.8945, 0.1896, 0.894, 0.1995, 0.8827, 0.1988, 0.8831, 0.1888, 0.6746, 0.2831, 0.6715, 0.3206, 0.6602, 0.3195, 0.6633, 0.282, 0.8923, 0.1064, 0.8903, 0.1388, 0.8789, 0.138, 0.8809, 0.1056, 0.1362, 0.8677, 0.1455, 0.8677, 0.1455, 0.9401, 0.1362, 0.9401, 0.1455, 0.8677, 0.1548, 0.8677, 0.1548, 0.9401, 0.1455, 0.9401, 0.1548, 0.8677, 0.1641, 0.8677, 0.1641, 0.9401, 0.1548, 0.9401, 0.1641, 0.8677, 0.1733, 0.8677, 0.1733, 0.9401, 0.1641, 0.9401, 0.1733, 0.8677, 0.1826, 0.8677, 0.1826, 0.9401, 0.1733, 0.9401, 0.08592, 0.885, 0.07664, 0.8836, 0.07664, 0.8373, 0.08592, 0.8381, 0.07664, 0.8836, 0.06735, 0.8821, 0.06735, 0.8366, 0.07664, 0.8373, 0.06735, 0.8821, 0.05807, 0.8806, 0.05807, 0.8358, 0.06735, 0.8366, 0.05807, 0.8806, 0.04878, 0.8791, 0.04878, 0.8351, 0.05807, 0.8358, 0.04878, 0.8791, 0.0395, 0.8776, 0.0395, 0.8344, 0.04878, 0.8351, 0.1362, 0.7822, 0.1455, 0.7807, 0.1455, 0.8239, 0.1362, 0.8246, 0.1455, 0.7807, 0.1548, 0.7792, 0.1548, 0.8232, 0.1455, 0.8239, 0.1548, 0.7792, 0.1641, 0.7777, 0.1641, 0.8224, 0.1548, 0.8232, 0.1641, 0.7777, 0.1733, 0.7762, 0.1733, 0.8217, 0.1641, 0.8224, 0.1733, 0.7762, 0.1826, 0.7748, 0.1826, 0.8209, 0.1733, 0.8217, 0.1362, 0.8246, 0.1455, 0.8239, 0.1455, 0.8677, 0.1362, 0.8677, 0.1455, 0.8239, 0.1548, 0.8232, 0.1548, 0.8677, 0.1455, 0.8677, 0.1548, 0.8232, 0.1641, 0.8224, 0.1641, 0.8677, 0.1548, 0.8677, 0.1641, 0.8224, 0.1733, 0.8217, 0.1733, 0.8677, 0.1641, 0.8677, 0.1733, 0.8217, 0.1826, 0.8209, 0.1826, 0.8677, 0.1733, 0.8677, 0.08592, 0.8381, 0.07664, 0.8373, 0.07664, 0.7906, 0.08592, 0.7906, 0.07664, 0.8373, 0.06735, 0.8366, 0.06735, 0.7906, 0.07664, 0.7906, 0.06735, 0.8366, 0.05807, 0.8358, 0.05807, 0.7906, 0.06735, 0.7906, 0.05807, 0.8358, 0.04878, 0.8351, 0.04878, 0.7906, 0.05807, 0.7906, 0.04878, 0.8351, 0.0395, 0.8344, 0.0395, 0.7906, 0.04878, 0.7906, 0.08592, 0.7906, 0.07664, 0.7906, 0.07664, 0.7181, 0.08592, 0.7181, 0.07664, 0.7906, 0.06735, 0.7906, 0.06735, 0.7181, 0.07664, 0.7181, 0.06735, 0.7906, 0.05807, 0.7906, 0.05807, 0.7181, 0.06735, 0.7181, 0.05807, 0.7906, 0.04878, 0.7906, 0.04878, 0.7181, 0.05807, 0.7181, 0.04878, 0.7906, 0.0395, 0.7906, 0.0395, 0.7181, 0.04878, 0.7181, 0.1923, 0.7236, 0.1919, 0.7733, 0.1826, 0.7748, 0.1829, 0.7251, 0.1829, 0.7251, 0.1826, 0.7748, 0.1733, 0.7762, 0.1734, 0.7309, 0.1734, 0.7309, 0.1733, 0.7762, 0.1641, 0.7777, 0.1641, 0.7324, 0.1641, 0.7324, 0.1641, 0.7777, 0.1548, 0.7792, 0.1548, 0.7338, 0.1548, 0.7338, 0.1548, 0.7792, 0.1455, 0.7807, 0.1455, 0.7353, 0.2275, 0.4063, 0.1989, 0.4067, 0.1989, 0.3968, 0.2263, 0.3966, 0.2263, 0.3966, 0.1989, 0.3968, 0.1988, 0.3868, 0.2263, 0.3868, 0.2263, 0.3868, 0.1988, 0.3868, 0.1988, 0.377, 0.2263, 0.377, 0.2263, 0.377, 0.1988, 0.377, 0.1988, 0.3671, 0.2255, 0.3672, 0.2255, 0.3672, 0.1988, 0.3671, 0.1988, 0.3573, 0.2243, 0.3576, 0.08578, 0.9272, 0.08572, 0.9404, 0.07664, 0.9387, 0.07664, 0.9255, 0.07664, 0.9255, 0.07664, 0.9387, 0.06735, 0.9329, 0.06735, 0.9241, 0.06735, 0.9241, 0.06735, 0.9329, 0.05807, 0.9314, 0.05807, 0.9226, 0.05807, 0.9226, 0.05807, 0.9314, 0.04888, 0.9299, 0.04887, 0.9211, 0.04887, 0.9211, 0.04888, 0.9299, 0.03975, 0.9284, 0.03971, 0.9196, 0.8908, 0.5332, 0.9003, 0.5332, 0.9006, 0.6057, 0.891, 0.6058, 0.9051, 0.5332, 0.9098, 0.5331, 0.9101, 0.6057, 0.9053, 0.6057, 0.1097, 0.7906, 0.105, 0.7906, 0.105, 0.7181, 0.1097, 0.7181, 0.105, 0.7906, 0.09544, 0.7906, 0.09544, 0.7181, 0.105, 0.7181, 0.1919, 0.7733, 0.2014, 0.7733, 0.2014, 0.8202, 0.1919, 0.8202, 0.2014, 0.7733, 0.2109, 0.7733, 0.2109, 0.8202, 0.2014, 0.8202, 0.2157, 0.7733, 0.2205, 0.7733, 0.2205, 0.8202, 0.2157, 0.8202, 0.5617, 0.9072, 0.557, 0.9072, 0.557, 0.8603, 0.5617, 0.8603, 0.8905, 0.4388, 0.9, 0.4388, 0.9002, 0.4857, 0.8906, 0.4858, 0.9048, 0.4387, 0.9095, 0.4387, 0.9097, 0.4857, 0.9049, 0.4857, 0.1097, 0.885, 0.105, 0.885, 0.105, 0.8381, 0.1097, 0.8381, 0.105, 0.885, 0.09544, 0.885, 0.09544, 0.8381, 0.105, 0.8381, 0.8906, 0.4858, 0.9002, 0.4857, 0.9003, 0.5332, 0.8908, 0.5332, 0.9049, 0.4857, 0.9097, 0.4857, 0.9098, 0.5331, 0.9051, 0.5332, 0.1097, 0.8381, 0.105, 0.8381, 0.105, 0.7906, 0.1097, 0.7906, 0.105, 0.8381, 0.09544, 0.8381, 0.09544, 0.7906, 0.105, 0.7906, 0.1919, 0.8677, 0.2014, 0.8677, 0.2014, 0.9401, 0.1919, 0.9401, 0.2014, 0.8677, 0.2109, 0.8677, 0.2109, 0.9401, 0.2014, 0.9401, 0.2157, 0.8677, 0.2205, 0.8677, 0.2205, 0.9401, 0.2157, 0.9401, 0.5617, 0.8129, 0.557, 0.8129, 0.557, 0.7404, 0.5617, 0.7404, 0.1919, 0.8202, 0.2014, 0.8202, 0.2014, 0.8677, 0.1919, 0.8677, 0.2014, 0.8202, 0.2109, 0.8202, 0.2109, 0.8677, 0.2014, 0.8677, 0.2157, 0.8202, 0.2205, 0.8202, 0.2205, 0.8677, 0.2157, 0.8677, 0.5617, 0.8603, 0.557, 0.8603, 0.557, 0.8129, 0.5617, 0.8129, 0.5776, 0.7829, 0.5777, 0.7732, 0.5814, 0.7737, 0.5815, 0.7832, 0.2303, 0.5402, 0.235, 0.5384, 0.235, 0.5424, 0.2303, 0.5442, 0.2158, 0.7253, 0.2111, 0.7236, 0.211, 0.7181, 0.2157, 0.7181, 0.4691, 0.3408, 0.4652, 0.345, 0.4645, 0.3377, 0.4695, 0.3353, 0.08578, 0.9272, 0.09501, 0.9275, 0.0949, 0.9407, 0.08572, 0.9404, 0.09501, 0.9275, 0.1044, 0.9276, 0.1042, 0.9409, 0.0949, 0.9407, 0.1091, 0.9276, 0.1139, 0.9276, 0.1138, 0.9409, 0.109, 0.9409, 0.9051, 0.3962, 0.9003, 0.3963, 0.9004, 0.3831, 0.9052, 0.383, 0.405, 0.4061, 0.4337, 0.4065, 0.4336, 0.4164, 0.4028, 0.4165, 0.4022, 0.4216, 0.4335, 0.4214, 0.4334, 0.4264, 0.4016, 0.4268, 0.2307, 0.4309, 0.1989, 0.4317, 0.1989, 0.4267, 0.2307, 0.4259, 0.2307, 0.4259, 0.1989, 0.4267, 0.1989, 0.4167, 0.2296, 0.416, 0.8351, 0.5334, 0.843, 0.5334, 0.8433, 0.6059, 0.8353, 0.606, 0.843, 0.5334, 0.851, 0.5334, 0.8512, 0.6059, 0.8433, 0.6059, 0.851, 0.5334, 0.859, 0.5333, 0.8592, 0.6059, 0.8512, 0.6059, 0.859, 0.5333, 0.8669, 0.5333, 0.8672, 0.6058, 0.8592, 0.6059, 0.8669, 0.5333, 0.8749, 0.5333, 0.8751, 0.6058, 0.8672, 0.6058, 0.8749, 0.5333, 0.8828, 0.5332, 0.8831, 0.6058, 0.8751, 0.6058, 0.8348, 0.4479, 0.8428, 0.4466, 0.8429, 0.4898, 0.835, 0.4904, 0.8428, 0.4466, 0.8507, 0.4453, 0.8509, 0.4891, 0.8429, 0.4898, 0.8507, 0.4453, 0.8587, 0.444, 0.8588, 0.4884, 0.8509, 0.4891, 0.8587, 0.444, 0.8666, 0.4427, 0.8668, 0.4878, 0.8588, 0.4884, 0.8666, 0.4427, 0.8746, 0.4414, 0.8747, 0.4871, 0.8668, 0.4878, 0.8746, 0.4414, 0.8825, 0.4401, 0.8827, 0.4864, 0.8747, 0.4871, 0.5474, 0.9072, 0.5395, 0.906, 0.5395, 0.8597, 0.5474, 0.8603, 0.5395, 0.906, 0.5315, 0.9047, 0.5315, 0.859, 0.5395, 0.8597, 0.5315, 0.9047, 0.5236, 0.9034, 0.5236, 0.8584, 0.5315, 0.859, 0.5236, 0.9034, 0.5156, 0.9022, 0.5156, 0.8578, 0.5236, 0.8584, 0.5156, 0.9022, 0.5076, 0.9009, 0.5076, 0.8571, 0.5156, 0.8578, 0.5076, 0.9009, 0.4997, 0.8996, 0.4997, 0.8565, 0.5076, 0.8571, 0.5474, 0.8129, 0.5395, 0.8129, 0.5395, 0.7404, 0.5474, 0.7404, 0.5395, 0.8129, 0.5315, 0.8129, 0.5315, 0.7404, 0.5395, 0.7404, 0.5315, 0.8129, 0.5236, 0.8129, 0.5236, 0.7404, 0.5315, 0.7404, 0.5236, 0.8129, 0.5156, 0.8129, 0.5156, 0.7404, 0.5236, 0.7404, 0.5156, 0.8129, 0.5076, 0.8129, 0.5076, 0.7404, 0.5156, 0.7404, 0.5076, 0.8129, 0.4997, 0.8129, 0.4997, 0.7404, 0.5076, 0.7404, 0.1798, 0.377, 0.1797, 0.3875, 0.1764, 0.3876, 0.1769, 0.377, 0.5398, 0.9513, 0.5397, 0.9612, 0.5317, 0.9556, 0.5318, 0.9501, 0.7254, 0.3113, 0.7163, 0.3088, 0.7204, 0.3058, 0.7254, 0.3083, 0.7175, 0.2851, 0.7075, 0.2843, 0.7076, 0.282, 0.7177, 0.2826, 0.5156, 0.9475, 0.5156, 0.953, 0.5076, 0.9517, 0.5076, 0.9463, 0.1797, 0.3875, 0.1805, 0.3981, 0.1769, 0.3983, 0.1764, 0.3876, 0.8905, 0.3967, 0.8905, 0.4388, 0.8825, 0.4401, 0.8824, 0.3981, 0.8824, 0.3981, 0.8825, 0.4401, 0.8746, 0.4414, 0.8745, 0.3994, 0.8745, 0.3994, 0.8746, 0.4414, 0.8666, 0.4427, 0.8665, 0.4007, 0.8665, 0.4007, 0.8666, 0.4427, 0.8587, 0.444, 0.8586, 0.402, 0.8586, 0.402, 0.8587, 0.444, 0.8507, 0.4453, 0.8507, 0.4034, 0.8507, 0.4034, 0.8507, 0.4453, 0.8428, 0.4466, 0.8429, 0.4047, 0.5474, 0.8603, 0.5395, 0.8597, 0.5395, 0.8129, 0.5474, 0.8129, 0.5395, 0.8597, 0.5315, 0.859, 0.5315, 0.8129, 0.5395, 0.8129, 0.5315, 0.859, 0.5236, 0.8584, 0.5236, 0.8129, 0.5315, 0.8129, 0.5236, 0.8584, 0.5156, 0.8578, 0.5156, 0.8129, 0.5236, 0.8129, 0.5156, 0.8578, 0.5076, 0.8571, 0.5076, 0.8129, 0.5156, 0.8129, 0.5076, 0.8571, 0.4997, 0.8565, 0.4997, 0.8129, 0.5076, 0.8129, 0.835, 0.4904, 0.8429, 0.4898, 0.843, 0.5334, 0.8351, 0.5334, 0.8429, 0.4898, 0.8509, 0.4891, 0.851, 0.5334, 0.843, 0.5334, 0.8509, 0.4891, 0.8588, 0.4884, 0.859, 0.5333, 0.851, 0.5334, 0.8588, 0.4884, 0.8668, 0.4878, 0.8669, 0.5333, 0.859, 0.5333, 0.8668, 0.4878, 0.8747, 0.4871, 0.8749, 0.5333, 0.8669, 0.5333, 0.8747, 0.4871, 0.8827, 0.4864, 0.8828, 0.5332, 0.8749, 0.5333, 0.4337, 0.4065, 0.405, 0.4061, 0.4063, 0.3975, 0.4338, 0.3981, 0.4338, 0.3981, 0.4063, 0.3975, 0.4065, 0.3891, 0.4339, 0.3897, 0.4339, 0.3897, 0.4065, 0.3891, 0.4066, 0.3807, 0.434, 0.3811, 0.434, 0.3811, 0.4066, 0.3807, 0.4069, 0.3723, 0.4341, 0.3727, 0.4341, 0.3727, 0.4069, 0.3723, 0.4082, 0.364, 0.4342, 0.3642, 0.4342, 0.3642, 0.4082, 0.364, 0.4096, 0.3558, 0.4343, 0.3558, 0.8507, 0.3946, 0.8507, 0.4034, 0.8429, 0.4047, 0.8429, 0.3959, 0.8585, 0.3932, 0.8586, 0.402, 0.8507, 0.4034, 0.8507, 0.3946, 0.8665, 0.3919, 0.8665, 0.4007, 0.8586, 0.402, 0.8585, 0.3932, 0.8744, 0.3906, 0.8745, 0.3994, 0.8665, 0.4007, 0.8665, 0.3919, 0.8824, 0.3849, 0.8824, 0.3981, 0.8745, 0.3994, 0.8744, 0.3906, 0.8905, 0.3834, 0.8905, 0.3967, 0.8824, 0.3981, 0.8824, 0.3849, 0.5076, 0.9009, 0.5076, 0.9463, 0.4997, 0.945, 0.4997, 0.8996, 0.5156, 0.9022, 0.5156, 0.9475, 0.5076, 0.9463, 0.5076, 0.9009, 0.5236, 0.9034, 0.5236, 0.9488, 0.5156, 0.9475, 0.5156, 0.9022, 0.5315, 0.9047, 0.5318, 0.9501, 0.5236, 0.9488, 0.5236, 0.9034, 0.5395, 0.906, 0.5398, 0.9513, 0.5318, 0.9501, 0.5315, 0.9047, 0.5474, 0.9072, 0.5477, 0.9526, 0.5398, 0.9513, 0.5395, 0.906, 0.9048, 0.4387, 0.9, 0.4388, 0.9003, 0.3963, 0.9051, 0.3962, 0.1097, 0.885, 0.1145, 0.885, 0.1139, 0.9276, 0.1091, 0.9276, 0.09544, 0.885, 0.105, 0.885, 0.1044, 0.9276, 0.09501, 0.9275, 0.08592, 0.885, 0.09544, 0.885, 0.09501, 0.9275, 0.08578, 0.9272, 0.2109, 0.7733, 0.2014, 0.7733, 0.2017, 0.7279, 0.2111, 0.7236, 0.2157, 0.7733, 0.2109, 0.7733, 0.2111, 0.7236, 0.2158, 0.7253, 0.5617, 0.9072, 0.5665, 0.9072, 0.5665, 0.9493, 0.5618, 0.9553, 0.5474, 0.9072, 0.557, 0.9072, 0.5571, 0.9569, 0.5477, 0.9526, 0.04878, 0.8791, 0.04887, 0.9211, 0.03971, 0.9196, 0.0395, 0.8776, 0.05807, 0.8806, 0.05807, 0.9226, 0.04887, 0.9211, 0.04878, 0.8791, 0.06735, 0.8821, 0.06735, 0.9241, 0.05807, 0.9226, 0.05807, 0.8806, 0.07664, 0.8836, 0.07664, 0.9255, 0.06735, 0.9241, 0.06735, 0.8821, 0.08592, 0.885, 0.08578, 0.9272, 0.07664, 0.9255, 0.07664, 0.8836, 0.4489, 0.391, 0.4498, 0.3821, 0.4564, 0.3824, 0.4558, 0.3915, 0.1641, 0.7269, 0.1641, 0.7324, 0.1548, 0.7338, 0.1548, 0.7283, 0.7075, 0.2843, 0.6975, 0.2844, 0.6975, 0.2826, 0.7076, 0.282, 0.5917, 0.771, 0.5867, 0.7685, 0.5867, 0.7641, 0.5917, 0.7666, 0.1922, 0.7181, 0.1923, 0.7236, 0.1829, 0.7251, 0.1828, 0.7196, 0.9743, 0.6766, 0.9735, 0.6854, 0.9622, 0.6861, 0.9629, 0.6773, 0.8903, 0.1388, 0.8938, 0.1807, 0.8824, 0.18, 0.8789, 0.138, 0.6899, 0.282, 0.6899, 0.2909, 0.6823, 0.301, 0.6823, 0.2921, 0.6746, 0.3329, 0.6746, 0.2909, 0.6823, 0.301, 0.6823, 0.343, 0.1362, 0.7313, 0.1362, 0.7368, 0.1247, 0.7502, 0.1247, 0.7414, 0.03021, 0.8761, 0.03048, 0.9181, 0.01894, 0.908, 0.01868, 0.866, 0.6602, 0.282, 0.6597, 0.2909, 0.6484, 0.2919, 0.6489, 0.2831, 0.4917, 0.8983, 0.4917, 0.9437, 0.4802, 0.9303, 0.4802, 0.8882, 0.835, 0.3973, 0.8349, 0.4061, 0.8234, 0.4162, 0.8235, 0.4074, 0.8235, 0.4074, 0.8234, 0.4162, 0.8157, 0.4263, 0.8158, 0.4175, 0.01868, 0.866, 0.01894, 0.908, 0.01113, 0.8979, 0.01104, 0.8559, 0.9973, 0.7254, 0.97, 0.7273, 0.9735, 0.6854, 1.0, 0.6836, 0.9203, 0.1914, 0.8945, 0.1896, 0.8938, 0.1807, 0.9204, 0.1826, 0.4498, 0.3821, 0.45, 0.3731, 0.456, 0.3732, 0.4564, 0.3824, 0.4997, 0.8996, 0.4997, 0.945, 0.4917, 0.9437, 0.4917, 0.8983, 0.8429, 0.3959, 0.8429, 0.4047, 0.8349, 0.4061, 0.835, 0.3973, 0.6715, 0.3206, 0.6741, 0.3625, 0.6628, 0.3615, 0.6602, 0.3195, 0.2014, 0.7733, 0.1919, 0.7733, 0.1923, 0.7236, 0.2017, 0.7279, 0.9, 0.4388, 0.8905, 0.4388, 0.8905, 0.3967, 0.9003, 0.3963, 0.0395, 0.8776, 0.03971, 0.9196, 0.03048, 0.9181, 0.03021, 0.8761, 0.5814, 0.7737, 0.5815, 0.7641, 0.5867, 0.7641, 0.5866, 0.7737, 0.6235, 0.7915, 0.6286, 0.7907, 0.6286, 0.7992, 0.6235, 0.8, 0.7327, 0.3435, 0.7333, 0.353, 0.7281, 0.3534, 0.7275, 0.3439, 0.5815, 0.7832, 0.5814, 0.7737, 0.5866, 0.7737, 0.5867, 0.7832, 0.7327, 0.3435, 0.7275, 0.3439, 0.7281, 0.3359, 0.7333, 0.3355, 0.6183, 0.783, 0.6235, 0.7822, 0.6234, 0.7913, 0.6183, 0.7921, 0.6183, 0.7921, 0.6234, 0.7913, 0.6235, 0.8006, 0.6183, 0.8014, 0.6235, 0.783, 0.6286, 0.7822, 0.6286, 0.7907, 0.6235, 0.7915, 0.7481, 0.3263, 0.743, 0.3256, 0.7427, 0.3157, 0.7479, 0.3164, 0.6274, 0.7519, 0.6223, 0.7511, 0.6224, 0.7404, 0.6275, 0.7412, 0.6275, 0.7627, 0.6224, 0.7619, 0.6223, 0.7511, 0.6274, 0.7519, 0.7479, 0.3164, 0.7427, 0.3157, 0.743, 0.3108, 0.7481, 0.3103, 0.4526, 0.4171, 0.4532, 0.4076, 0.4561, 0.4077, 0.4555, 0.4172, 0.5776, 0.7592, 0.5856, 0.7596, 0.5856, 0.7641, 0.5776, 0.7636, 0.1827, 0.3573, 0.1831, 0.3671, 0.1769, 0.3671, 0.1764, 0.3573, 0.7407, 0.3702, 0.7446, 0.3743, 0.7452, 0.379, 0.7402, 0.3766, 0.7239, 0.3744, 0.733, 0.372, 0.733, 0.3765, 0.728, 0.379, 0.6062, 0.7851, 0.6104, 0.7814, 0.6108, 0.7844, 0.6058, 0.7868, 0.4532, 0.4076, 0.4528, 0.3996, 0.4557, 0.3998, 0.4561, 0.4077, 0.4695, 0.391, 0.4645, 0.3934, 0.4645, 0.389, 0.4695, 0.3866, 0.7365, 0.3431, 0.7371, 0.3526, 0.7333, 0.353, 0.7327, 0.3435, 0.6275, 0.763, 0.6366, 0.7606, 0.6366, 0.7636, 0.6316, 0.766, 0.5856, 0.7596, 0.5935, 0.7592, 0.5935, 0.7636, 0.5856, 0.7641, 0.4645, 0.3776, 0.4695, 0.38, 0.4695, 0.3866, 0.4645, 0.3841, 0.18, 0.4174, 0.1794, 0.4271, 0.1769, 0.4272, 0.1764, 0.4176, 0.1812, 0.4078, 0.18, 0.4174, 0.1764, 0.4176, 0.1769, 0.4081, 0.7072, 0.3096, 0.6981, 0.3109, 0.6986, 0.3064, 0.7076, 0.3058, 0.7239, 0.3584, 0.7148, 0.356, 0.7189, 0.3534, 0.7239, 0.3558, 0.1831, 0.3475, 0.1827, 0.3573, 0.1764, 0.3573, 0.1806, 0.3512, 0.1812, 0.3475, 0.7148, 0.3587, 0.7063, 0.3587, 0.7061, 0.3534, 0.7148, 0.354, 0.7481, 0.3249, 0.7531, 0.3224, 0.7531, 0.3245, 0.7481, 0.3269, 0.7063, 0.3587, 0.6978, 0.3594, 0.6975, 0.3538, 0.7061, 0.3534, 0.4525, 0.3561, 0.4522, 0.3477, 0.4563, 0.3477, 0.4567, 0.3561, 0.7371, 0.335, 0.7365, 0.3431, 0.7327, 0.3435, 0.7333, 0.3355, 0.452, 0.3645, 0.4525, 0.3561, 0.4567, 0.3561, 0.4561, 0.3645, 0.7161, 0.3367, 0.7068, 0.3363, 0.7068, 0.3296, 0.7161, 0.3302, 0.2205, 0.7733, 0.2157, 0.7733, 0.2158, 0.7253, 0.2205, 0.7313, 0.105, 0.885, 0.1097, 0.885, 0.1091, 0.9276, 0.1044, 0.9276, 0.2307, 0.4359, 0.1989, 0.4367, 0.1989, 0.4317, 0.2307, 0.4309, 0.1044, 0.9276, 0.1091, 0.9276, 0.109, 0.9409, 0.1042, 0.9409, 0.4535, 0.4267, 0.4521, 0.4217, 0.4552, 0.4217, 0.4569, 0.4268, 0.2109, 0.8202, 0.2157, 0.8202, 0.2157, 0.8677, 0.2109, 0.8677, 0.2109, 0.8677, 0.2157, 0.8677, 0.2157, 0.9401, 0.2109, 0.9401, 0.1145, 0.8381, 0.1097, 0.8381, 0.1097, 0.7906, 0.1145, 0.7906, 0.1145, 0.885, 0.1097, 0.885, 0.1097, 0.8381, 0.1145, 0.8381, 0.2109, 0.7733, 0.2157, 0.7733, 0.2157, 0.8202, 0.2109, 0.8202, 0.1145, 0.7906, 0.1097, 0.7906, 0.1097, 0.7181, 0.1145, 0.7181, 0.557, 0.9072, 0.5617, 0.9072, 0.5618, 0.9553, 0.5571, 0.9569, 0.9095, 0.4387, 0.9048, 0.4387, 0.9051, 0.3962, 0.91, 0.3961, 0.4028, 0.4165, 0.4336, 0.4164, 0.4335, 0.4214, 0.4022, 0.4216, 0.91, 0.3961, 0.9051, 0.3962, 0.9052, 0.383, 0.9101, 0.3828, 0.5571, 0.9569, 0.5618, 0.9553, 0.5618, 0.9624, 0.557, 0.9624, 0.5665, 0.8603, 0.5617, 0.8603, 0.5617, 0.8129, 0.5665, 0.8129, 0.5665, 0.8129, 0.5617, 0.8129, 0.5617, 0.7404, 0.5665, 0.7404, 0.9002, 0.4857, 0.9049, 0.4857, 0.9051, 0.5332, 0.9003, 0.5332, 0.9, 0.4388, 0.9048, 0.4387, 0.9049, 0.4857, 0.9002, 0.4857, 0.5665, 0.9072, 0.5617, 0.9072, 0.5617, 0.8603, 0.5665, 0.8603, 0.9003, 0.5332, 0.9051, 0.5332, 0.9053, 0.6057, 0.9006, 0.6057, 0.2303, 0.5442, 0.235, 0.5424, 0.235, 0.5512, 0.2303, 0.5514, 0.235, 0.5344, 0.2303, 0.5325, 0.2303, 0.5253, 0.235, 0.5255, 0.6215, 0.7456, 0.6108, 0.7437, 0.6149, 0.7404, 0.6215, 0.7423, 0.235, 0.5384, 0.2303, 0.5365, 0.2303, 0.5325, 0.235, 0.5344, 0.2104, 0.7006, 0.2211, 0.6987, 0.2211, 0.702, 0.2145, 0.7039, 0.1803, 0.4317, 0.1788, 0.4367, 0.1754, 0.4367, 0.1772, 0.4317, 0.5935, 0.7404, 0.6014, 0.7405, 0.6017, 0.7612, 0.5942, 0.7606, 0.6316, 0.7428, 0.6366, 0.7404, 0.6366, 0.7606, 0.6275, 0.763, 0.6014, 0.7405, 0.6108, 0.7407, 0.6108, 0.7609, 0.6017, 0.7612, 0.4337, 0.4065, 0.4338, 0.3981, 0.4528, 0.3996, 0.4532, 0.4076, 0.4336, 0.4164, 0.4337, 0.4065, 0.4532, 0.4076, 0.4526, 0.4171, 0.7254, 0.3314, 0.7163, 0.329, 0.7163, 0.3088, 0.7254, 0.3113, 0.7068, 0.3771, 0.6986, 0.377, 0.6978, 0.3594, 0.7063, 0.3587, 0.7148, 0.3772, 0.7068, 0.3771, 0.7063, 0.3587, 0.7148, 0.3587, 0.7402, 0.3534, 0.7452, 0.3558, 0.7446, 0.3743, 0.7407, 0.3702, 0.434, 0.3811, 0.4341, 0.3727, 0.45, 0.3731, 0.4498, 0.3821, 0.4339, 0.3897, 0.434, 0.3811, 0.4498, 0.3821, 0.4489, 0.391, 0.4695, 0.3585, 0.4645, 0.3609, 0.4652, 0.345, 0.4691, 0.3408, 0.4342, 0.3642, 0.4343, 0.3558, 0.4525, 0.3561, 0.452, 0.3645, 0.4343, 0.3558, 0.4344, 0.3474, 0.4522, 0.3477, 0.4525, 0.3561, 0.5856, 0.7404, 0.5935, 0.7404, 0.5935, 0.7592, 0.5856, 0.7596, 0.4695, 0.4098, 0.4645, 0.4122, 0.4645, 0.3934, 0.4695, 0.391, 0.5776, 0.7404, 0.5856, 0.7404, 0.5856, 0.7596, 0.5776, 0.7592, 0.5917, 0.7897, 0.5867, 0.7873, 0.5867, 0.7685, 0.5917, 0.771, 0.7239, 0.3791, 0.7189, 0.3766, 0.7148, 0.356, 0.7239, 0.3584, 0.7069, 0.3295, 0.6975, 0.3296, 0.6981, 0.3109, 0.7072, 0.3096, 0.1989, 0.4067, 0.1989, 0.4167, 0.18, 0.4174, 0.1812, 0.4078, 0.1989, 0.4167, 0.1989, 0.4267, 0.1794, 0.4271, 0.18, 0.4174, 0.728, 0.3558, 0.733, 0.3534, 0.733, 0.372, 0.7239, 0.3744, 0.7163, 0.3295, 0.7069, 0.3295, 0.7072, 0.3096, 0.7163, 0.3089, 0.6058, 0.7637, 0.6108, 0.7612, 0.6104, 0.7814, 0.6062, 0.7851, 0.7069, 0.3058, 0.6976, 0.3058, 0.6975, 0.2844, 0.7075, 0.2843, 0.1988, 0.3868, 0.1989, 0.3968, 0.1805, 0.3981, 0.1797, 0.3875, 0.7164, 0.3058, 0.7069, 0.3058, 0.7075, 0.2843, 0.7175, 0.2851, 0.1988, 0.377, 0.1988, 0.3868, 0.1797, 0.3875, 0.1798, 0.377, 0.2302, 0.4367, 0.2347, 0.4401, 0.2347, 0.4612, 0.2312, 0.4567, 0.7161, 0.3534, 0.7068, 0.3534, 0.7068, 0.3363, 0.7161, 0.3367, 0.7481, 0.3082, 0.7531, 0.3058, 0.7531, 0.3224, 0.7481, 0.3249, 0.1988, 0.3475, 0.1988, 0.3573, 0.1827, 0.3573, 0.1831, 0.3475, 0.4645, 0.3609, 0.4695, 0.3634, 0.4695, 0.38, 0.4645, 0.3776, 0.1988, 0.3573, 0.1988, 0.3671, 0.1831, 0.3671, 0.1827, 0.3573, 0.7068, 0.3534, 0.6975, 0.3533, 0.6975, 0.3367, 0.7068, 0.3363, 0.7481, 0.3103, 0.743, 0.3108, 0.743, 0.3058, 0.7481, 0.3065, 0.1989, 0.4317, 0.1989, 0.4367, 0.1788, 0.4367, 0.1803, 0.4317, 0.2145, 0.681, 0.2211, 0.679, 0.2211, 0.6987, 0.2104, 0.7006, 0.2347, 0.5063, 0.23, 0.5058, 0.23, 0.4861, 0.2347, 0.485, 0.6215, 0.7652, 0.6149, 0.7633, 0.6108, 0.7437, 0.6215, 0.7456, 0.4334, 0.4264, 0.4335, 0.4214, 0.4521, 0.4217, 0.4535, 0.4267, 0.23, 0.4642, 0.2347, 0.4637, 0.2347, 0.485, 0.23, 0.4839, 0.7915, 0.7558, 0.7915, 0.746, 0.7915, 0.7361, 0.7915, 0.7263, 0.7915, 0.7165, 0.7915, 0.7067, 0.7915, 0.6968, 0.7915, 0.6739, 0.7915, 0.6649, 0.8189, 0.6649, 0.8189, 0.6739, 0.8189, 0.6968, 0.8189, 0.7067, 0.8189, 0.7165, 0.8189, 0.7263, 0.8189, 0.7361, 0.8189, 0.746, 0.8189, 0.7558, 0.8189, 0.7658, 0.8189, 0.7759, 0.8189, 0.781, 0.8189, 0.786, 0.8189, 0.791, 0.8189, 0.7961, 0.8189, 0.8061, 0.8189, 0.8145, 0.8189, 0.823, 0.8189, 0.8314, 0.8189, 0.8398, 0.8189, 0.8482, 0.8189, 0.8566, 0.8189, 0.8651, 0.8189, 0.888, 0.8189, 0.897, 0.7915, 0.897, 0.7915, 0.888, 0.7915, 0.8651, 0.7915, 0.8566, 0.7915, 0.8482, 0.7915, 0.8398, 0.7915, 0.8314, 0.7915, 0.823, 0.7915, 0.8145, 0.7915, 0.8061, 0.7915, 0.7961, 0.7915, 0.791, 0.7915, 0.786, 0.7915, 0.781, 0.7915, 0.7759, 0.7915, 0.7658])
me_cube.materials.append(mat_bone)
me_cube.materials.append(mat_sockets)
me_cube.materials.append(mat_teeth)
me_cube.materials.append(mat_teeth02)
me_cube.use_remesh_preserve_volume = False
me_cube.use_remesh_preserve_attributes = False
me_cube.use_mirror_vertex_groups = False
me_cube.update()

# ---- objects
ob_cube = bpy.data.objects.new('Cube', me_cube)

# ---- transforms, parenting, visibility, modifiers, constraints
ob_cube.location = (0.0, 0.0, 0.05376)
ob_cube.scale = (0.7373, 0.7373, 0.7373)
ob_cube.lock_rotations_4d = False
ob_cube.empty_display_type = 'ARROWS'
ob_cube.lineart.crease_threshold = 0.0

# ---- collection membership
col_collection_1.objects.link(ob_cube)

# ---- scene / render settings (as saved in the file)
scene.frame_start = 1; scene.frame_end = 250; scene.frame_set(0)
scene.render.engine = 'BLENDER_EEVEE_NEXT'
scene.render.resolution_percentage = 50
scene.render.dither_intensity = 0.0
scene.cycles.use_denoising = False
scene.cycles.samples = 128
scene.cycles.sampling_pattern = 'TABULATED_SOBOL'
scene.cycles.light_sampling_threshold = 0.0
scene.cycles.use_adaptive_sampling = False
scene.cycles.use_light_tree = False
scene.cycles.blur_glossy = 0.0
scene.cycles.sample_clamp_indirect = 0.0
scene.view_settings.view_transform = 'Standard'
bpy.context.view_layer.update()

# ---- added for rendering (the .blend has no active camera and no usable light): camera, sun
cam_auto = bpy.data.cameras.new('AutoCamera')
cam_auto.lens = 50.0
cam_auto.sensor_width = 36.0
cam_auto.clip_end = 1000.0
ob_auto_camera = bpy.data.objects.new('AutoCamera', cam_auto)
scene.collection.objects.link(ob_auto_camera)
ob_auto_camera.location = (2.4661, -2.98892, 2.15536)
ob_auto_camera.rotation_euler = (1.09748, -7.21219e-08, 0.694738)
scene.camera = ob_auto_camera
light_auto_sun = bpy.data.lights.new('AutoSun', 'SUN')
light_auto_sun.energy = 3.0
light_auto_sun.angle = 0.0523599
ob_auto_sun = bpy.data.objects.new('AutoSun', light_auto_sun)
scene.collection.objects.link(ob_auto_sun)
ob_auto_sun.rotation_euler = (0.872665, 0.174533, 0.523599)
bpy.context.view_layer.update()
